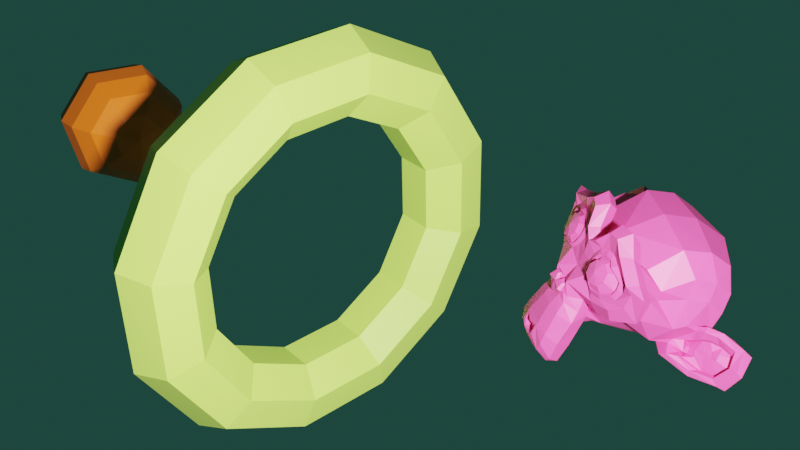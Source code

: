 # Source: complex.blend  (saved by Blender 3.5.10; exported with 4.5.12 LTS)
import bpy
from mathutils import Matrix  # noqa: F401  (used for matrix-valued properties, if any)

bpy.ops.wm.read_factory_settings(use_empty=True)
scene = bpy.context.scene
scene.name = 'Scene'

# ---- collections
col_collection = bpy.data.collections.new('Collection'); scene.collection.children.link(col_collection)

# ---- materials (node trees are filled in below, after node groups)
mat_material_002 = bpy.data.materials.new('Material.002')
mat_material_002.use_transparent_shadow = False
mat_material_001 = bpy.data.materials.new('Material.001')
mat_material_001.use_transparent_shadow = False
mat_material_003 = bpy.data.materials.new('Material.003')
mat_material_003.use_transparent_shadow = False

# ---- material node trees
mat_material_002.use_nodes = True; mat_material_002.node_tree.nodes.clear()
_N = mat_material_002.node_tree.nodes; _L = mat_material_002.node_tree.links
n0 = _N.new('ShaderNodeBsdfPrincipled'); n0.name = 'Principled BSDF'; n0.location = (10, 300)
n0.distribution = 'GGX'
n0.subsurface_method = 'RANDOM_WALK_SKIN'
n0.inputs[0].default_value = (0.8, 0.1453, 0.007748, 1.0)
n0.inputs[3].default_value = 1.45
n0.inputs[27].default_value = (0.0, 0.0, 0.0, 1.0)
n0.inputs[28].default_value = 1.0
n1 = _N.new('ShaderNodeOutputMaterial'); n1.name = 'Material Output'; n1.location = (300, 300)
_L.new(n0.outputs[0], n1.inputs[0])
n1.is_active_output = True
mat_material_001.use_nodes = True; mat_material_001.node_tree.nodes.clear()
_N = mat_material_001.node_tree.nodes; _L = mat_material_001.node_tree.links
n0 = _N.new('ShaderNodeBsdfPrincipled'); n0.name = 'Principled BSDF'; n0.location = (10, 300)
n0.distribution = 'GGX'
n0.subsurface_method = 'RANDOM_WALK_SKIN'
n0.inputs[0].default_value = (0.5413, 0.8, 0.1223, 1.0)
n0.inputs[3].default_value = 1.45
n0.inputs[27].default_value = (0.0, 0.0, 0.0, 1.0)
n0.inputs[28].default_value = 1.0
n1 = _N.new('ShaderNodeOutputMaterial'); n1.name = 'Material Output'; n1.location = (300, 300)
_L.new(n0.outputs[0], n1.inputs[0])
n1.is_active_output = True
mat_material_003.use_nodes = True; mat_material_003.node_tree.nodes.clear()
_N = mat_material_003.node_tree.nodes; _L = mat_material_003.node_tree.links
n0 = _N.new('ShaderNodeBsdfPrincipled'); n0.name = 'Principled BSDF'; n0.location = (10, 300)
n0.distribution = 'GGX'
n0.subsurface_method = 'RANDOM_WALK_SKIN'
n0.inputs[0].default_value = (0.8, 0.0684, 0.2939, 1.0)
n0.inputs[3].default_value = 1.45
n0.inputs[27].default_value = (0.0, 0.0, 0.0, 1.0)
n0.inputs[28].default_value = 1.0
n1 = _N.new('ShaderNodeOutputMaterial'); n1.name = 'Material Output'; n1.location = (300, 300)
_L.new(n0.outputs[0], n1.inputs[0])
n1.is_active_output = True

# ---- world
world_world = bpy.data.worlds.new('World'); scene.world = world_world
world_world.use_nodes = True; world_world.node_tree.nodes.clear()
_N = world_world.node_tree.nodes; _L = world_world.node_tree.links
n0 = _N.new('ShaderNodeOutputWorld'); n0.name = 'World Output'; n0.location = (300, 300)
n1 = _N.new('ShaderNodeBackground'); n1.name = 'Background'; n1.location = (10, 300)
n1.inputs[0].default_value = (0.01222, 0.05087, 0.04006, 1.0)
_L.new(n1.outputs[0], n0.inputs[0])
n0.is_active_output = True
world_world.color = (0.05088, 0.05088, 0.05088)
world_world.use_sun_shadow = False
world_world.sun_shadow_jitter_overblur = 0.0

# ---- cameras
cam_camera = bpy.data.cameras.new('Camera')
cam_camera.clip_end = 100.0
cam_camera.ortho_scale = 7.314

# ---- lights
light_light = bpy.data.lights.new('Light', 'POINT')
light_light.transmission_factor = 0.0
light_light.energy = 1000.0
light_light.shadow_soft_size = 0.1
light_light.shadow_maximum_resolution = 0.006
light_light.use_absolute_resolution = True

# ---- meshes
me_sphere_003 = bpy.data.meshes.new('Sphere.003')
me_sphere_003.from_pydata([(0.0, 0.07654, 0.1848), (0.0, 0.1414, 0.1414), (0.0, 0.1848, 0.07654), (0.0, 0.1848, -0.07654), (0.0, 0.1414, -0.1414), (0.0, 0.07654, -0.1848), (0.05984, 0.04772, 0.1848), (0.1106, 0.08817, 0.1414), (0.1445, 0.1152, 0.07654), (0.1564, 0.1247, 0.0), (0.1445, 0.1152, -0.07654), (0.1106, 0.08817, -0.1414), (0.05984, 0.04772, -0.1848), (0.0, 0.0, -0.2), (0.07462, -0.01703, 0.1848), (0.1379, -0.03147, 0.1414), (0.1801, -0.04112, 0.07654), (0.195, -0.0445, 0.0), (0.1801, -0.04112, -0.07654), (0.1379, -0.03147, -0.1414), (0.07462, -0.01703, -0.1848), (0.03321, -0.06896, 0.1848), (0.06136, -0.1274, 0.1414), (0.08017, -0.1665, 0.07654), (0.08678, -0.1802, 0.0), (0.08017, -0.1665, -0.07654), (0.06136, -0.1274, -0.1414), (0.03321, -0.06896, -0.1848), (0.0, 0.0, 0.2), (-0.03321, -0.06896, 0.1848), (-0.06136, -0.1274, 0.1414), (-0.08017, -0.1665, 0.07654), (-0.08678, -0.1802, 0.0), (-0.08017, -0.1665, -0.07654), (-0.06136, -0.1274, -0.1414), (-0.03321, -0.06896, -0.1848), (-0.07462, -0.01703, 0.1848), (-0.1379, -0.03147, 0.1414), (-0.1801, -0.04112, 0.07654), (-0.195, -0.0445, 0.0), (-0.1801, -0.04112, -0.07654), (-0.1379, -0.03147, -0.1414), (-0.07462, -0.01703, -0.1848), (-0.05984, 0.04772, 0.1848), (-0.1106, 0.08817, 0.1414), (-0.1445, 0.1152, 0.07654), (-0.1564, 0.1247, 0.0), (-0.1445, 0.1152, -0.07654), (-0.1106, 0.08817, -0.1414), (-0.05984, 0.04772, -0.1848), (3.725e-08, 0.2, 0.0)], [], [(13, 5, 12), (4, 3, 10, 11), (50, 2, 8, 9), (1, 0, 6, 7), (5, 4, 11, 12), (3, 50, 9, 10), (2, 1, 7, 8), (0, 28, 6), (7, 6, 14, 15), (12, 11, 19, 20), (10, 9, 17, 18), (8, 7, 15, 16), (6, 28, 14), (13, 12, 20), (11, 10, 18, 19), (9, 8, 16, 17), (20, 19, 26, 27), (18, 17, 24, 25), (16, 15, 22, 23), (14, 28, 21), (13, 20, 27), (19, 18, 25, 26), (17, 16, 23, 24), (15, 14, 21, 22), (21, 28, 29), (13, 27, 35), (26, 25, 33, 34), (24, 23, 31, 32), (22, 21, 29, 30), (27, 26, 34, 35), (25, 24, 32, 33), (23, 22, 30, 31), (34, 33, 40, 41), (32, 31, 38, 39), (30, 29, 36, 37), (35, 34, 41, 42), (33, 32, 39, 40), (31, 30, 37, 38), (29, 28, 36), (13, 35, 42), (42, 41, 48, 49), (40, 39, 46, 47), (38, 37, 44, 45), (36, 28, 43), (13, 42, 49), (41, 40, 47, 48), (39, 38, 45, 46), (37, 36, 43, 44), (47, 46, 50, 3), (45, 44, 1, 2), (43, 28, 0), (13, 49, 5), (48, 47, 3, 4), (46, 45, 2, 50), (44, 43, 0, 1), (49, 48, 4, 5)])
_uv = me_sphere_003.uv_layers.new(name='UVMap')
_uv.uv.foreach_set('vector', [0.6429, 0.0, 0.7143, 0.125, 0.5714, 0.125, 0.7143, 0.25, 0.7143, 0.375, 0.5714, 0.375, 0.5714, 0.25, 0.7143, 0.5, 0.7143, 0.625, 0.5714, 0.625, 0.5714, 0.5, 0.7143, 0.75, 0.7143, 0.875, 0.5714, 0.875, 0.5714, 0.75, 0.7143, 0.125, 0.7143, 0.25, 0.5714, 0.25, 0.5714, 0.125, 0.7143, 0.375, 0.7143, 0.5, 0.5714, 0.5, 0.5714, 0.375, 0.7143, 0.625, 0.7143, 0.75, 0.5714, 0.75, 0.5714, 0.625, 0.7143, 0.875, 0.6429, 1.0, 0.5714, 0.875, 0.5714, 0.75, 0.5714, 0.875, 0.4286, 0.875, 0.4286, 0.75, 0.5714, 0.125, 0.5714, 0.25, 0.4286, 0.25, 0.4286, 0.125, 0.5714, 0.375, 0.5714, 0.5, 0.4286, 0.5, 0.4286, 0.375, 0.5714, 0.625, 0.5714, 0.75, 0.4286, 0.75, 0.4286, 0.625, 0.5714, 0.875, 0.5, 1.0, 0.4286, 0.875, 0.5, 0.0, 0.5714, 0.125, 0.4286, 0.125, 0.5714, 0.25, 0.5714, 0.375, 0.4286, 0.375, 0.4286, 0.25, 0.5714, 0.5, 0.5714, 0.625, 0.4286, 0.625, 0.4286, 0.5, 0.4286, 0.125, 0.4286, 0.25, 0.2857, 0.25, 0.2857, 0.125, 0.4286, 0.375, 0.4286, 0.5, 0.2857, 0.5, 0.2857, 0.375, 0.4286, 0.625, 0.4286, 0.75, 0.2857, 0.75, 0.2857, 0.625, 0.4286, 0.875, 0.3571, 1.0, 0.2857, 0.875, 0.3571, 0.0, 0.4286, 0.125, 0.2857, 0.125, 0.4286, 0.25, 0.4286, 0.375, 0.2857, 0.375, 0.2857, 0.25, 0.4286, 0.5, 0.4286, 0.625, 0.2857, 0.625, 0.2857, 0.5, 0.4286, 0.75, 0.4286, 0.875, 0.2857, 0.875, 0.2857, 0.75, 0.2857, 0.875, 0.2143, 1.0, 0.1429, 0.875, 0.2143, 0.0, 0.2857, 0.125, 0.1429, 0.125, 0.2857, 0.25, 0.2857, 0.375, 0.1429, 0.375, 0.1429, 0.25, 0.2857, 0.5, 0.2857, 0.625, 0.1429, 0.625, 0.1429, 0.5, 0.2857, 0.75, 0.2857, 0.875, 0.1429, 0.875, 0.1429, 0.75, 0.2857, 0.125, 0.2857, 0.25, 0.1429, 0.25, 0.1429, 0.125, 0.2857, 0.375, 0.2857, 0.5, 0.1429, 0.5, 0.1429, 0.375, 0.2857, 0.625, 0.2857, 0.75, 0.1429, 0.75, 0.1429, 0.625, 0.1429, 0.25, 0.1429, 0.375, 2.98e-08, 0.375, 0.0, 0.25, 0.1429, 0.5, 0.1429, 0.625, 2.98e-08, 0.625, 0.0, 0.5, 0.1429, 0.75, 0.1429, 0.875, 0.0, 0.875, 0.0, 0.75, 0.1429, 0.125, 0.1429, 0.25, 0.0, 0.25, 0.0, 0.125, 0.1429, 0.375, 0.1429, 0.5, 0.0, 0.5, 2.98e-08, 0.375, 0.1429, 0.625, 0.1429, 0.75, 0.0, 0.75, 2.98e-08, 0.625, 0.1429, 0.875, 0.07143, 1.0, 0.0, 0.875, 0.07143, 0.0, 0.1429, 0.125, 0.0, 0.125, 1.0, 0.125, 1.0, 0.25, 0.8571, 0.25, 0.8571, 0.125, 1.0, 0.375, 1.0, 0.5, 0.8571, 0.5, 0.8571, 0.375, 1.0, 0.625, 1.0, 0.75, 0.8571, 0.75, 0.8571, 0.625, 1.0, 0.875, 0.9286, 1.0, 0.8571, 0.875, 0.9286, 0.0, 1.0, 0.125, 0.8571, 0.125, 1.0, 0.25, 1.0, 0.375, 0.8571, 0.375, 0.8571, 0.25, 1.0, 0.5, 1.0, 0.625, 0.8571, 0.625, 0.8571, 0.5, 1.0, 0.75, 1.0, 0.875, 0.8571, 0.875, 0.8571, 0.75, 0.8571, 0.375, 0.8571, 0.5, 0.7143, 0.5, 0.7143, 0.375, 0.8571, 0.625, 0.8571, 0.75, 0.7143, 0.75, 0.7143, 0.625, 0.8571, 0.875, 0.7857, 1.0, 0.7143, 0.875, 0.7857, 0.0, 0.8571, 0.125, 0.7143, 0.125, 0.8571, 0.25, 0.8571, 0.375, 0.7143, 0.375, 0.7143, 0.25, 0.8571, 0.5, 0.8571, 0.625, 0.7143, 0.625, 0.7143, 0.5, 0.8571, 0.75, 0.8571, 0.875, 0.7143, 0.875, 0.7143, 0.75, 0.8571, 0.125, 0.8571, 0.25, 0.7143, 0.25, 0.7143, 0.125])
me_sphere_003.materials.append(mat_material_002)
me_sphere_003.update()
me_torus = bpy.data.meshes.new('Torus')
me_torus.from_pydata([(1.25, 0.0, 0.0), (1.156, 0.0, 0.1955), (0.9444, 0.0, 0.2437), (0.7748, 0.0, 0.1085), (0.7748, 0.0, -0.1085), (0.9444, 0.0, -0.2437), (1.156, 0.0, -0.1955), (1.083, 0.625, 0.0), (1.001, 0.5779, 0.1955), (0.8178, 0.4722, 0.2437), (0.671, 0.3874, 0.1085), (0.671, 0.3874, -0.1085), (0.8178, 0.4722, -0.2437), (1.001, 0.5779, -0.1955), (0.625, 1.083, 0.0), (0.5779, 1.001, 0.1955), (0.4722, 0.8178, 0.2437), (0.3874, 0.671, 0.1085), (0.3874, 0.671, -0.1085), (0.4722, 0.8178, -0.2437), (0.5779, 1.001, -0.1955), (9.437e-08, 1.25, 0.0), (8.727e-08, 1.156, 0.1955), (7.13e-08, 0.9444, 0.2437), (5.849e-08, 0.7748, 0.1085), (5.849e-08, 0.7748, -0.1085), (7.13e-08, 0.9444, -0.2437), (8.727e-08, 1.156, -0.1955), (-0.625, 1.083, 0.0), (-0.5779, 1.001, 0.1955), (-0.4722, 0.8178, 0.2437), (-0.3874, 0.671, 0.1085), (-0.3874, 0.671, -0.1085), (-0.4722, 0.8178, -0.2437), (-0.5779, 1.001, -0.1955), (-1.083, 0.625, 0.0), (-1.001, 0.5779, 0.1955), (-0.8178, 0.4722, 0.2437), (-0.671, 0.3874, 0.1085), (-0.671, 0.3874, -0.1085), (-0.8178, 0.4722, -0.2437), (-1.001, 0.5779, -0.1955), (-1.25, 1.093e-07, 0.0), (-1.156, 1.01e-07, 0.1955), (-0.9444, 8.256e-08, 0.2437), (-0.7748, 6.773e-08, 0.1085), (-0.7748, 6.773e-08, -0.1085), (-0.9444, 8.256e-08, -0.2437), (-1.156, 1.01e-07, -0.1955), (-1.083, -0.625, 0.0), (-1.001, -0.5779, 0.1955), (-0.8178, -0.4722, 0.2437), (-0.671, -0.3874, 0.1085), (-0.671, -0.3874, -0.1085), (-0.8178, -0.4722, -0.2437), (-1.001, -0.5779, -0.1955), (-0.625, -1.083, 0.0), (-0.5779, -1.001, 0.1955), (-0.4722, -0.8178, 0.2437), (-0.3874, -0.671, 0.1085), (-0.3874, -0.671, -0.1085), (-0.4722, -0.8178, -0.2437), (-0.5779, -1.001, -0.1955), (9.437e-08, -1.25, 0.0), (8.727e-08, -1.156, 0.1955), (7.13e-08, -0.9444, 0.2437), (5.849e-08, -0.7748, 0.1085), (5.849e-08, -0.7748, -0.1085), (7.13e-08, -0.9444, -0.2437), (8.727e-08, -1.156, -0.1955), (0.625, -1.083, 0.0), (0.5779, -1.001, 0.1955), (0.4722, -0.8178, 0.2437), (0.3874, -0.671, 0.1085), (0.3874, -0.671, -0.1085), (0.4722, -0.8178, -0.2437), (0.5779, -1.001, -0.1955), (1.083, -0.625, 0.0), (1.001, -0.5779, 0.1955), (0.8178, -0.4722, 0.2437), (0.671, -0.3874, 0.1085), (0.671, -0.3874, -0.1085), (0.8178, -0.4722, -0.2437), (1.001, -0.5779, -0.1955)], [], [(0, 7, 8, 1), (1, 8, 9, 2), (2, 9, 10, 3), (3, 10, 11, 4), (4, 11, 12, 5), (5, 12, 13, 6), (6, 13, 7, 0), (7, 14, 15, 8), (8, 15, 16, 9), (9, 16, 17, 10), (10, 17, 18, 11), (11, 18, 19, 12), (12, 19, 20, 13), (13, 20, 14, 7), (14, 21, 22, 15), (15, 22, 23, 16), (16, 23, 24, 17), (17, 24, 25, 18), (18, 25, 26, 19), (19, 26, 27, 20), (20, 27, 21, 14), (21, 28, 29, 22), (22, 29, 30, 23), (23, 30, 31, 24), (24, 31, 32, 25), (25, 32, 33, 26), (26, 33, 34, 27), (27, 34, 28, 21), (28, 35, 36, 29), (29, 36, 37, 30), (30, 37, 38, 31), (31, 38, 39, 32), (32, 39, 40, 33), (33, 40, 41, 34), (34, 41, 35, 28), (35, 42, 43, 36), (36, 43, 44, 37), (37, 44, 45, 38), (38, 45, 46, 39), (39, 46, 47, 40), (40, 47, 48, 41), (41, 48, 42, 35), (42, 49, 50, 43), (43, 50, 51, 44), (44, 51, 52, 45), (45, 52, 53, 46), (46, 53, 54, 47), (47, 54, 55, 48), (48, 55, 49, 42), (49, 56, 57, 50), (50, 57, 58, 51), (51, 58, 59, 52), (52, 59, 60, 53), (53, 60, 61, 54), (54, 61, 62, 55), (55, 62, 56, 49), (56, 63, 64, 57), (57, 64, 65, 58), (58, 65, 66, 59), (59, 66, 67, 60), (60, 67, 68, 61), (61, 68, 69, 62), (62, 69, 63, 56), (63, 70, 71, 64), (64, 71, 72, 65), (65, 72, 73, 66), (66, 73, 74, 67), (67, 74, 75, 68), (68, 75, 76, 69), (69, 76, 70, 63), (70, 77, 78, 71), (71, 78, 79, 72), (72, 79, 80, 73), (73, 80, 81, 74), (74, 81, 82, 75), (75, 82, 83, 76), (76, 83, 77, 70), (77, 0, 1, 78), (78, 1, 2, 79), (79, 2, 3, 80), (80, 3, 4, 81), (81, 4, 5, 82), (82, 5, 6, 83), (83, 6, 0, 77)])
_uv = me_torus.uv_layers.new(name='UVMap')
_uv.uv.foreach_set('vector', [0.5, 0.5714, 0.5833, 0.5714, 0.5833, 0.7143, 0.5, 0.7143, 0.5, 0.7143, 0.5833, 0.7143, 0.5833, 0.8571, 0.5, 0.8571, 0.5, 0.8571, 0.5833, 0.8571, 0.5833, 1.0, 0.5, 1.0, 0.5, -2.22e-16, 0.5833, -2.22e-16, 0.5833, 0.1429, 0.5, 0.1429, 0.5, 0.1429, 0.5833, 0.1429, 0.5833, 0.2857, 0.5, 0.2857, 0.5, 0.2857, 0.5833, 0.2857, 0.5833, 0.4286, 0.5, 0.4286, 0.5, 0.4286, 0.5833, 0.4286, 0.5833, 0.5714, 0.5, 0.5714, 0.5833, 0.5714, 0.6667, 0.5714, 0.6667, 0.7143, 0.5833, 0.7143, 0.5833, 0.7143, 0.6667, 0.7143, 0.6667, 0.8571, 0.5833, 0.8571, 0.5833, 0.8571, 0.6667, 0.8571, 0.6667, 1.0, 0.5833, 1.0, 0.5833, -2.22e-16, 0.6667, -2.22e-16, 0.6667, 0.1429, 0.5833, 0.1429, 0.5833, 0.1429, 0.6667, 0.1429, 0.6667, 0.2857, 0.5833, 0.2857, 0.5833, 0.2857, 0.6667, 0.2857, 0.6667, 0.4286, 0.5833, 0.4286, 0.5833, 0.4286, 0.6667, 0.4286, 0.6667, 0.5714, 0.5833, 0.5714, 0.6667, 0.5714, 0.75, 0.5714, 0.75, 0.7143, 0.6667, 0.7143, 0.6667, 0.7143, 0.75, 0.7143, 0.75, 0.8571, 0.6667, 0.8571, 0.6667, 0.8571, 0.75, 0.8571, 0.75, 1.0, 0.6667, 1.0, 0.6667, -2.22e-16, 0.75, -2.22e-16, 0.75, 0.1429, 0.6667, 0.1429, 0.6667, 0.1429, 0.75, 0.1429, 0.75, 0.2857, 0.6667, 0.2857, 0.6667, 0.2857, 0.75, 0.2857, 0.75, 0.4286, 0.6667, 0.4286, 0.6667, 0.4286, 0.75, 0.4286, 0.75, 0.5714, 0.6667, 0.5714, 0.75, 0.5714, 0.8333, 0.5714, 0.8333, 0.7143, 0.75, 0.7143, 0.75, 0.7143, 0.8333, 0.7143, 0.8333, 0.8571, 0.75, 0.8571, 0.75, 0.8571, 0.8333, 0.8571, 0.8333, 1.0, 0.75, 1.0, 0.75, -2.22e-16, 0.8333, -2.22e-16, 0.8333, 0.1429, 0.75, 0.1429, 0.75, 0.1429, 0.8333, 0.1429, 0.8333, 0.2857, 0.75, 0.2857, 0.75, 0.2857, 0.8333, 0.2857, 0.8333, 0.4286, 0.75, 0.4286, 0.75, 0.4286, 0.8333, 0.4286, 0.8333, 0.5714, 0.75, 0.5714, 0.8333, 0.5714, 0.9167, 0.5714, 0.9167, 0.7143, 0.8333, 0.7143, 0.8333, 0.7143, 0.9167, 0.7143, 0.9167, 0.8571, 0.8333, 0.8571, 0.8333, 0.8571, 0.9167, 0.8571, 0.9167, 1.0, 0.8333, 1.0, 0.8333, -2.22e-16, 0.9167, -2.22e-16, 0.9167, 0.1429, 0.8333, 0.1429, 0.8333, 0.1429, 0.9167, 0.1429, 0.9167, 0.2857, 0.8333, 0.2857, 0.8333, 0.2857, 0.9167, 0.2857, 0.9167, 0.4286, 0.8333, 0.4286, 0.8333, 0.4286, 0.9167, 0.4286, 0.9167, 0.5714, 0.8333, 0.5714, 0.9167, 0.5714, 1.0, 0.5714, 1.0, 0.7143, 0.9167, 0.7143, 0.9167, 0.7143, 1.0, 0.7143, 1.0, 0.8571, 0.9167, 0.8571, 0.9167, 0.8571, 1.0, 0.8571, 1.0, 1.0, 0.9167, 1.0, 0.9167, -2.22e-16, 1.0, -2.22e-16, 1.0, 0.1429, 0.9167, 0.1429, 0.9167, 0.1429, 1.0, 0.1429, 1.0, 0.2857, 0.9167, 0.2857, 0.9167, 0.2857, 1.0, 0.2857, 1.0, 0.4286, 0.9167, 0.4286, 0.9167, 0.4286, 1.0, 0.4286, 1.0, 0.5714, 0.9167, 0.5714, 2.22e-16, 0.5714, 0.08333, 0.5714, 0.08333, 0.7143, 2.22e-16, 0.7143, 2.22e-16, 0.7143, 0.08333, 0.7143, 0.08333, 0.8571, 2.22e-16, 0.8571, 2.22e-16, 0.8571, 0.08333, 0.8571, 0.08333, 1.0, 2.22e-16, 1.0, 2.22e-16, -2.22e-16, 0.08333, -2.22e-16, 0.08333, 0.1429, 2.22e-16, 0.1429, 2.22e-16, 0.1429, 0.08333, 0.1429, 0.08333, 0.2857, 2.22e-16, 0.2857, 2.22e-16, 0.2857, 0.08333, 0.2857, 0.08333, 0.4286, 2.22e-16, 0.4286, 2.22e-16, 0.4286, 0.08333, 0.4286, 0.08333, 0.5714, 2.22e-16, 0.5714, 0.08333, 0.5714, 0.1667, 0.5714, 0.1667, 0.7143, 0.08333, 0.7143, 0.08333, 0.7143, 0.1667, 0.7143, 0.1667, 0.8571, 0.08333, 0.8571, 0.08333, 0.8571, 0.1667, 0.8571, 0.1667, 1.0, 0.08333, 1.0, 0.08333, -2.22e-16, 0.1667, -2.22e-16, 0.1667, 0.1429, 0.08333, 0.1429, 0.08333, 0.1429, 0.1667, 0.1429, 0.1667, 0.2857, 0.08333, 0.2857, 0.08333, 0.2857, 0.1667, 0.2857, 0.1667, 0.4286, 0.08333, 0.4286, 0.08333, 0.4286, 0.1667, 0.4286, 0.1667, 0.5714, 0.08333, 0.5714, 0.1667, 0.5714, 0.25, 0.5714, 0.25, 0.7143, 0.1667, 0.7143, 0.1667, 0.7143, 0.25, 0.7143, 0.25, 0.8571, 0.1667, 0.8571, 0.1667, 0.8571, 0.25, 0.8571, 0.25, 1.0, 0.1667, 1.0, 0.1667, -2.22e-16, 0.25, -2.22e-16, 0.25, 0.1429, 0.1667, 0.1429, 0.1667, 0.1429, 0.25, 0.1429, 0.25, 0.2857, 0.1667, 0.2857, 0.1667, 0.2857, 0.25, 0.2857, 0.25, 0.4286, 0.1667, 0.4286, 0.1667, 0.4286, 0.25, 0.4286, 0.25, 0.5714, 0.1667, 0.5714, 0.25, 0.5714, 0.3333, 0.5714, 0.3333, 0.7143, 0.25, 0.7143, 0.25, 0.7143, 0.3333, 0.7143, 0.3333, 0.8571, 0.25, 0.8571, 0.25, 0.8571, 0.3333, 0.8571, 0.3333, 1.0, 0.25, 1.0, 0.25, -2.22e-16, 0.3333, -2.22e-16, 0.3333, 0.1429, 0.25, 0.1429, 0.25, 0.1429, 0.3333, 0.1429, 0.3333, 0.2857, 0.25, 0.2857, 0.25, 0.2857, 0.3333, 0.2857, 0.3333, 0.4286, 0.25, 0.4286, 0.25, 0.4286, 0.3333, 0.4286, 0.3333, 0.5714, 0.25, 0.5714, 0.3333, 0.5714, 0.4167, 0.5714, 0.4167, 0.7143, 0.3333, 0.7143, 0.3333, 0.7143, 0.4167, 0.7143, 0.4167, 0.8571, 0.3333, 0.8571, 0.3333, 0.8571, 0.4167, 0.8571, 0.4167, 1.0, 0.3333, 1.0, 0.3333, -2.22e-16, 0.4167, -2.22e-16, 0.4167, 0.1429, 0.3333, 0.1429, 0.3333, 0.1429, 0.4167, 0.1429, 0.4167, 0.2857, 0.3333, 0.2857, 0.3333, 0.2857, 0.4167, 0.2857, 0.4167, 0.4286, 0.3333, 0.4286, 0.3333, 0.4286, 0.4167, 0.4286, 0.4167, 0.5714, 0.3333, 0.5714, 0.4167, 0.5714, 0.5, 0.5714, 0.5, 0.7143, 0.4167, 0.7143, 0.4167, 0.7143, 0.5, 0.7143, 0.5, 0.8571, 0.4167, 0.8571, 0.4167, 0.8571, 0.5, 0.8571, 0.5, 1.0, 0.4167, 1.0, 0.4167, -2.22e-16, 0.5, -2.22e-16, 0.5, 0.1429, 0.4167, 0.1429, 0.4167, 0.1429, 0.5, 0.1429, 0.5, 0.2857, 0.4167, 0.2857, 0.4167, 0.2857, 0.5, 0.2857, 0.5, 0.4286, 0.4167, 0.4286, 0.4167, 0.4286, 0.5, 0.4286, 0.5, 0.5714, 0.4167, 0.5714])
me_torus.materials.append(mat_material_001)
me_torus.update()
me_suzanne = bpy.data.meshes.new('Suzanne')
me_suzanne.from_pydata([(0.1816, -0.3177, 0.06809), (-0.1816, -0.3177, 0.06809), (0.2075, -0.2853, 0.03891), (-0.2075, -0.2853, 0.03891), (0.227, -0.2399, 0.0227), (-0.227, -0.2399, 0.0227), (0.1459, -0.2561, -0.009727), (-0.1459, -0.2561, -0.009727), (0.1459, -0.2983, 0.01297), (-0.1459, -0.2983, 0.01297), (0.1459, -0.3242, 0.05512), (-0.1459, -0.3242, 0.05512), (0.1135, -0.3307, 0.06809), (-0.1135, -0.3307, 0.06809), (0.0843, -0.308, 0.03891), (-0.0843, -0.308, 0.03891), (0.06484, -0.2691, 0.0227), (-0.06484, -0.2691, 0.0227), (0.03242, -0.2723, 0.1005), (-0.03242, -0.2723, 0.1005), (0.05836, -0.308, 0.1005), (-0.05836, -0.308, 0.1005), (0.1005, -0.3307, 0.1005), (-0.1005, -0.3307, 0.1005), (0.1135, -0.3307, 0.1362), (-0.1135, -0.3307, 0.1362), (0.0843, -0.308, 0.1621), (-0.0843, -0.308, 0.1621), (0.06484, -0.2691, 0.1816), (-0.06484, -0.2691, 0.1816), (0.1459, -0.2561, 0.214), (-0.1459, -0.2561, 0.214), (0.1459, -0.2983, 0.188), (-0.1459, -0.2983, 0.188), (0.1459, -0.3242, 0.1491), (-0.1459, -0.3242, 0.1491), (0.1816, -0.3177, 0.1362), (-0.1816, -0.3177, 0.1362), (0.2075, -0.2853, 0.1621), (-0.2075, -0.2853, 0.1621), (0.227, -0.2399, 0.1816), (-0.227, -0.2399, 0.1816), (0.2594, -0.2334, 0.1005), (-0.2594, -0.2334, 0.1005), (0.2334, -0.2788, 0.1005), (-0.2334, -0.2788, 0.1005), (0.1945, -0.3145, 0.1005), (-0.1945, -0.3145, 0.1005), (0.1978, -0.321, 0.1005), (-0.1978, -0.321, 0.1005), (0.1848, -0.3242, 0.1394), (-0.1848, -0.3242, 0.1394), (0.1459, -0.3339, 0.1556), (-0.1459, -0.3339, 0.1556), (0.1102, -0.3404, 0.1394), (-0.1102, -0.3404, 0.1394), (0.09402, -0.3404, 0.1005), (-0.09402, -0.3404, 0.1005), (0.1102, -0.3404, 0.06484), (-0.1102, -0.3404, 0.06484), (0.1459, -0.3437, 0.1005), (-0.1459, -0.3437, 0.1005), (0.1459, -0.3339, 0.04863), (-0.1459, -0.3339, 0.04863), (0.1848, -0.3242, 0.06484), (-0.1848, -0.3242, 0.06484), (0.0, -0.308, 0.1783), (0.0, -0.3404, 0.1459), (0.0, -0.3048, -0.2821), (0.0, -0.3242, -0.1329), (0.0, -0.3307, -0.07781), (0.0, -0.2983, -0.321), (0.0, -0.2496, 0.1686), (0.0, -0.2367, 0.2367), (0.0, 0.227, 0.3729), (0.0, 0.3534, 0.2334), (0.0, 0.3437, 0.02918), (0.0, 0.1459, -0.1589), (0.0843, -0.2334, -0.07781), (-0.0843, -0.2334, -0.07781), (0.1297, -0.2367, -0.1816), (-0.1297, -0.2367, -0.1816), (0.1459, -0.2367, -0.2886), (-0.1459, -0.2367, -0.2886), (0.1524, -0.2205, -0.3696), (-0.1524, -0.2205, -0.3696), (0.1362, -0.2172, -0.3923), (-0.1362, -0.2172, -0.3923), (0.07457, -0.2302, -0.402), (-0.07457, -0.2302, -0.402), (0.0, -0.2399, -0.4085), (0.1816, -0.2205, -0.05836), (-0.1816, -0.2205, -0.05836), (0.2626, -0.2237, -0.01621), (-0.2626, -0.2237, -0.01621), (0.3437, -0.1848, 0.0616), (-0.3437, -0.1848, 0.0616), (0.3566, -0.2464, 0.1783), (-0.3566, -0.2464, 0.1783), (0.295, -0.2594, 0.201), (-0.295, -0.2594, 0.201), (0.2043, -0.2853, 0.2496), (-0.2043, -0.2853, 0.2496), (0.1329, -0.3048, 0.3145), (-0.1329, -0.3048, 0.3145), (0.06484, -0.3145, 0.2983), (-0.06484, -0.3145, 0.2983), (0.02594, -0.3113, 0.2043), (-0.02594, -0.3113, 0.2043), (0.06809, -0.321, 0.1718), (-0.06809, -0.321, 0.1718), (0.05188, -0.3177, 0.1264), (-0.05188, -0.3177, 0.1264), (0.0843, -0.308, 0.03891), (-0.0843, -0.308, 0.03891), (0.1556, -0.2918, 0.006484), (-0.1556, -0.2918, 0.006484), (0.2043, -0.2788, 0.02594), (-0.2043, -0.2788, 0.02594), (0.2594, -0.2691, 0.07781), (-0.2594, -0.2691, 0.07781), (0.2659, -0.2691, 0.1232), (-0.2659, -0.2691, 0.1232), (0.2496, -0.2756, 0.1556), (-0.2496, -0.2756, 0.1556), (0.1783, -0.2983, 0.1816), (-0.1783, -0.2983, 0.1816), (0.1038, -0.3145, 0.1945), (-0.1038, -0.3145, 0.1945), (0.0, -0.3048, -0.3177), (0.04539, -0.3048, -0.2983), (-0.04539, -0.3048, -0.2983), (0.04863, -0.295, -0.3469), (-0.04863, -0.295, -0.3469), (0.02594, -0.2886, -0.3664), (-0.02594, -0.2886, -0.3664), (0.0, -0.2853, -0.3696), (0.0, -0.3113, -0.08105), (0.0, -0.308, -0.05836), (0.04215, -0.308, -0.0616), (-0.04215, -0.308, -0.0616), (0.05188, -0.3113, -0.09402), (-0.05188, -0.3113, -0.09402), (0.03566, -0.308, -0.12), (-0.03566, -0.308, -0.12), (0.1654, -0.2788, -0.01945), (-0.1654, -0.2788, -0.01945), (0.2561, -0.2594, 0.0227), (-0.2561, -0.2594, 0.0227), (0.3015, -0.2496, 0.0843), (-0.3015, -0.2496, 0.0843), (0.308, -0.2723, 0.1556), (-0.308, -0.2723, 0.1556), (0.2853, -0.3015, 0.1718), (-0.2853, -0.3015, 0.1718), (0.1816, -0.3307, 0.227), (-0.1816, -0.3307, 0.227), (0.1297, -0.3469, 0.2659), (-0.1297, -0.3469, 0.2659), (0.0843, -0.3534, 0.2561), (-0.0843, -0.3534, 0.2561), (0.04215, -0.3502, 0.1783), (-0.04215, -0.3502, 0.1783), (0.05188, -0.3372, -0.04215), (-0.05188, -0.3372, -0.04215), (0.08754, -0.295, -0.1848), (-0.08754, -0.295, -0.1848), (0.1038, -0.2853, -0.2918), (-0.1038, -0.2853, -0.2918), (0.1102, -0.2756, -0.3404), (-0.1102, -0.2756, -0.3404), (0.09727, -0.2626, -0.3793), (-0.09727, -0.2626, -0.3793), (0.06809, -0.2626, -0.3858), (-0.06809, -0.2626, -0.3858), (0.0, -0.2659, -0.3923), (0.0, -0.3015, 0.01945), (0.0, -0.3177, 0.08754), (0.1362, -0.308, 0.1978), (-0.1362, -0.308, 0.1978), (0.06809, -0.3113, 0.05836), (-0.06809, -0.3113, 0.05836), (0.05512, -0.3145, 0.08754), (-0.05512, -0.3145, 0.08754), (0.04863, -0.3048, -0.2853), (-0.04863, -0.3048, -0.2853), (0.03242, -0.3113, -0.1848), (-0.03242, -0.3113, -0.1848), (0.0, -0.3113, -0.1848), (0.0, -0.308, -0.1362), (0.03891, -0.3242, -0.1135), (-0.03891, -0.3242, -0.1135), (0.05512, -0.3307, -0.09402), (-0.05512, -0.3307, -0.09402), (0.04539, -0.3242, -0.05512), (-0.04539, -0.3242, -0.05512), (0.01621, -0.3242, -0.05188), (-0.01621, -0.3242, -0.05188), (0.0, -0.3437, -0.0843), (0.01945, -0.3372, -0.0616), (-0.01945, -0.3372, -0.0616), (0.03891, -0.3372, -0.06484), (-0.03891, -0.3372, -0.06484), (0.04539, -0.3437, -0.09402), (-0.04539, -0.3437, -0.09402), (0.03242, -0.3339, -0.1038), (-0.03242, -0.3339, -0.1038), (0.0, -0.3339, -0.12), (0.107, -0.2302, -0.1297), (-0.107, -0.2302, -0.1297), (0.06809, -0.295, -0.1005), (-0.06809, -0.295, -0.1005), (0.07457, -0.295, -0.1297), (-0.07457, -0.295, -0.1297), (0.09727, -0.2302, -0.1038), (-0.09727, -0.2302, -0.1038), (0.0, -0.2853, -0.3631), (0.01945, -0.2853, -0.3599), (-0.01945, -0.2853, -0.3599), (0.03891, -0.295, -0.3404), (-0.03891, -0.295, -0.3404), (0.03891, -0.3015, -0.308), (-0.03891, -0.3015, -0.308), (0.0, -0.2723, -0.3242), (0.03891, -0.2756, -0.3113), (-0.03891, -0.2756, -0.3113), (0.03891, -0.2659, -0.3372), (-0.03891, -0.2659, -0.3372), (0.01945, -0.2626, -0.3534), (-0.01945, -0.2626, -0.3534), (0.0, -0.2626, -0.3566), (0.07133, -0.3242, 0.09078), (-0.07133, -0.3242, 0.09078), (0.07781, -0.321, 0.06484), (-0.07781, -0.321, 0.06484), (0.1394, -0.3145, 0.1783), (-0.1394, -0.3145, 0.1783), (0.1135, -0.321, 0.1751), (-0.1135, -0.321, 0.1751), (0.1751, -0.321, 0.1654), (-0.1751, -0.321, 0.1654), (0.2334, -0.2886, 0.1459), (-0.2334, -0.2886, 0.1459), (0.2432, -0.2853, 0.12), (-0.2432, -0.2853, 0.12), (0.2399, -0.2821, 0.08105), (-0.2399, -0.2821, 0.08105), (0.1978, -0.2983, 0.04215), (-0.1978, -0.2983, 0.04215), (0.1556, -0.308, 0.02594), (-0.1556, -0.308, 0.02594), (0.09402, -0.3242, 0.04539), (-0.09402, -0.3242, 0.04539), (0.07457, -0.3242, 0.1232), (-0.07457, -0.3242, 0.1232), (0.08754, -0.3242, 0.1556), (-0.08754, -0.3242, 0.1556), (0.09727, -0.3145, 0.1491), (-0.09727, -0.3145, 0.1491), (0.08105, -0.3145, 0.1232), (-0.08105, -0.3145, 0.1232), (0.1005, -0.3145, 0.05188), (-0.1005, -0.3145, 0.05188), (0.1556, -0.3015, 0.03566), (-0.1556, -0.3015, 0.03566), (0.1913, -0.2918, 0.04863), (-0.1913, -0.2918, 0.04863), (0.227, -0.2788, 0.08754), (-0.227, -0.2788, 0.08754), (0.2302, -0.2788, 0.1167), (-0.2302, -0.2788, 0.1167), (0.2205, -0.2821, 0.1394), (-0.2205, -0.2821, 0.1394), (0.1718, -0.3113, 0.1621), (-0.1718, -0.3113, 0.1621), (0.1167, -0.3177, 0.1654), (-0.1167, -0.3177, 0.1654), (0.1394, -0.3113, 0.1686), (-0.1394, -0.3113, 0.1686), (0.0843, -0.3113, 0.07133), (-0.0843, -0.3113, 0.07133), (0.08105, -0.3113, 0.09402), (-0.08105, -0.3113, 0.09402), (0.04539, -0.2529, 0.1913), (-0.04539, -0.2529, 0.1913), (0.08105, -0.2561, 0.2756), (-0.08105, -0.2561, 0.2756), (0.1394, -0.2464, 0.2853), (-0.1394, -0.2464, 0.2853), (0.201, -0.2302, 0.2302), (-0.201, -0.2302, 0.2302), (0.2821, -0.2043, 0.188), (-0.2821, -0.2043, 0.188), (0.3307, -0.1913, 0.1686), (-0.3307, -0.1913, 0.1686), (0.321, -0.1556, 0.06809), (-0.321, -0.1556, 0.06809), (0.2496, -0.1718, 0.0), (-0.2496, -0.1718, 0.0), (0.1816, -0.1945, -0.03891), (-0.1816, -0.1945, -0.03891), (0.0, -0.12, 0.3729), (0.0, 0.03242, 0.4085), (0.0, 0.2788, -0.08105), (0.0, -0.07781, -0.1913), (0.0, -0.1913, -0.4053), (0.0, -0.1427, -0.3339), (0.0, -0.1329, -0.2367), (0.0, -0.1167, -0.201), (0.3534, -0.0227, 0.09727), (-0.3534, -0.0227, 0.09727), (0.3566, 0.01945, 0.1329), (-0.3566, 0.01945, 0.1329), (0.321, 0.1816, 0.1102), (-0.321, 0.1816, 0.1102), (0.1913, 0.2918, 0.1816), (-0.1913, 0.2918, 0.1816), (0.3048, -0.02918, -0.01945), (-0.3048, -0.02918, -0.01945), (0.2464, 0.06809, -0.05188), (-0.2464, 0.06809, -0.05188), (0.2659, 0.1783, -0.003242), (-0.2659, 0.1783, -0.003242), (0.1394, 0.2756, 0.0227), (-0.1394, 0.2756, 0.0227), (0.09727, -0.1686, -0.1459), (-0.09727, -0.1686, -0.1459), (0.07457, -0.107, -0.1718), (-0.07457, -0.107, -0.1718), (0.12, -0.1589, -0.295), (-0.12, -0.1589, -0.295), (0.1038, -0.1621, -0.2075), (-0.1038, -0.1621, -0.2075), (0.1362, -0.1654, -0.3793), (-0.1362, -0.1654, -0.3793), (0.05836, -0.1524, -0.3145), (-0.05836, -0.1524, -0.3145), (0.05188, -0.1491, -0.2237), (-0.05188, -0.1491, -0.2237), (0.06809, -0.1816, -0.3923), (-0.06809, -0.1816, -0.3923), (0.09078, -0.1783, -0.1167), (-0.09078, -0.1783, -0.1167), (0.08754, -0.1945, -0.09402), (-0.08754, -0.1945, -0.09402), (0.0843, -0.2075, -0.07133), (-0.0843, -0.2075, -0.07133), (0.08754, -0.06809, -0.1621), (-0.08754, -0.06809, -0.1621), (0.1232, 0.1102, -0.1297), (-0.1232, 0.1102, -0.1297), (0.1427, 0.2237, -0.0616), (-0.1427, 0.2237, -0.0616), (0.188, 0.1589, 0.3599), (-0.188, 0.1589, 0.3599), (0.188, 0.02918, 0.3858), (-0.188, 0.02918, 0.3858), (0.188, -0.09727, 0.3534), (-0.188, -0.09727, 0.3534), (0.1913, -0.1783, 0.2172), (-0.1913, -0.1783, 0.2172), (0.3015, -0.1394, 0.1686), (-0.3015, -0.1394, 0.1686), (0.2626, -0.1167, 0.188), (-0.2626, -0.1167, 0.188), (0.2659, -0.0227, 0.2918), (-0.2659, -0.0227, 0.2918), (0.3307, -0.05188, 0.2334), (-0.3307, -0.05188, 0.2334), (0.3307, 0.04863, 0.2561), (-0.3307, 0.04863, 0.2561), (0.2659, 0.08105, 0.3113), (-0.2659, 0.08105, 0.3113), (0.2659, 0.1848, 0.2821), (-0.2659, 0.1848, 0.2821), (0.3307, 0.1491, 0.2237), (-0.3307, 0.1491, 0.2237), (0.2561, 0.2432, 0.1362), (-0.2561, 0.2432, 0.1362), (0.201, 0.227, 0.009727), (-0.201, 0.227, 0.009727), (0.3404, 0.0843, 0.1362), (-0.3404, 0.0843, 0.1362), (0.1686, -0.0616, -0.07133), (-0.1686, -0.0616, -0.07133), (0.1783, 0.08754, -0.08105), (-0.1783, 0.08754, -0.08105), (0.3696, 0.09727, 0.1686), (-0.3696, 0.09727, 0.1686), (0.321, 0.05188, -0.05836), (-0.321, 0.05188, -0.05836), (0.4312, 0.1362, -0.04215), (-0.4312, 0.1362, -0.04215), (0.5317, 0.1783, 0.0227), (-0.5317, 0.1783, 0.0227), (0.5609, 0.1751, 0.1329), (-0.5609, 0.1751, 0.1329), (0.5123, 0.1751, 0.2107), (-0.5123, 0.1751, 0.2107), (0.4247, 0.1297, 0.1978), (-0.4247, 0.1297, 0.1978), (0.4215, 0.12, 0.1718), (-0.4215, 0.12, 0.1718), (0.4928, 0.1621, 0.1816), (-0.4928, 0.1621, 0.1816), (0.5252, 0.1686, 0.12), (-0.5252, 0.1686, 0.12), (0.5025, 0.1686, 0.03242), (-0.5025, 0.1686, 0.03242), (0.428, 0.1264, -0.01621), (-0.428, 0.1264, -0.01621), (0.3437, 0.05512, -0.02918), (-0.3437, 0.05512, -0.02918), (0.3826, 0.09078, 0.1491), (-0.3826, 0.09078, 0.1491), (0.3923, 0.12, 0.1264), (-0.3923, 0.12, 0.1264), (0.3664, 0.08754, -0.009727), (-0.3664, 0.08754, -0.009727), (0.4312, 0.1524, 0.0), (-0.4312, 0.1524, 0.0), (0.4928, 0.1848, 0.03891), (-0.4928, 0.1848, 0.03891), (0.5123, 0.1848, 0.1038), (-0.5123, 0.1848, 0.1038), (0.4863, 0.1816, 0.1491), (-0.4863, 0.1816, 0.1491), (0.4247, 0.1491, 0.1427), (-0.4247, 0.1491, 0.1427), (0.3502, 0.08754, 0.12), (-0.3502, 0.08754, 0.12), (0.3469, 0.1135, 0.07133), (-0.3469, 0.1135, 0.07133), (0.3145, 0.1135, 0.03891), (-0.3145, 0.1135, 0.03891), (0.3404, 0.1135, 0.03566), (-0.3404, 0.1135, 0.03566), (0.3502, 0.1135, 0.006484), (-0.3502, 0.1135, 0.006484), (0.3372, 0.1135, -0.006484), (-0.3372, 0.1135, -0.006484), (0.3015, 0.02918, 0.0), (-0.3015, 0.02918, 0.0), (0.2983, 0.07133, -0.009727), (-0.2983, 0.07133, -0.009727), (0.2983, 0.07781, 0.01621), (-0.2983, 0.07781, 0.01621), (0.3307, 0.08754, 0.0843), (-0.3307, 0.08754, 0.0843), (0.3696, 0.1102, 0.1005), (-0.3696, 0.1102, 0.1005), (0.3696, 0.1329, 0.09727), (-0.3696, 0.1329, 0.09727), (0.3372, 0.1329, -0.006484), (-0.3372, 0.1329, -0.006484), (0.3534, 0.1329, 0.006484), (-0.3534, 0.1329, 0.006484), (0.3437, 0.1329, 0.03242), (-0.3437, 0.1329, 0.03242), (0.3177, 0.1329, 0.03891), (-0.3177, 0.1329, 0.03891), (0.3502, 0.1329, 0.07133), (-0.3502, 0.1329, 0.07133), (0.4312, 0.1718, 0.1362), (-0.4312, 0.1718, 0.1362), (0.4928, 0.201, 0.1427), (-0.4928, 0.201, 0.1427), (0.522, 0.2043, 0.1005), (-0.522, 0.2043, 0.1005), (0.5025, 0.201, 0.03566), (-0.5025, 0.201, 0.03566), (0.4345, 0.1751, 0.0), (-0.4345, 0.1751, 0.0), (0.3664, 0.1102, -0.006484), (-0.3664, 0.1102, -0.006484), (0.3955, 0.1427, 0.12), (-0.3955, 0.1427, 0.12), (0.3696, 0.1362, 0.04539), (-0.3696, 0.1362, 0.04539), (0.3891, 0.1394, 0.02594), (-0.3891, 0.1394, 0.02594), (0.415, 0.1524, 0.05188), (-0.415, 0.1524, 0.05188), (0.3988, 0.1459, 0.07133), (-0.3988, 0.1459, 0.07133), (0.4215, 0.1556, 0.09727), (-0.4215, 0.1556, 0.09727), (0.4377, 0.1589, 0.07781), (-0.4377, 0.1589, 0.07781), (0.4604, 0.1621, 0.08754), (-0.4604, 0.1621, 0.08754), (0.4507, 0.1621, 0.1135), (-0.4507, 0.1621, 0.1135), (0.4247, 0.201, 0.1816), (-0.4247, 0.201, 0.1816), (0.5188, 0.227, 0.1945), (-0.5188, 0.227, 0.1945), (0.5674, 0.2075, 0.1232), (-0.5674, 0.2075, 0.1232), (0.5447, 0.2205, 0.0227), (-0.5447, 0.2205, 0.0227), (0.4312, 0.2043, -0.03566), (-0.4312, 0.2043, -0.03566), (0.3275, 0.1362, -0.05188), (-0.3275, 0.1362, -0.05188), (0.3566, 0.1589, 0.1589), (-0.3566, 0.1589, 0.1589)], [], [(46, 0, 2, 44), (3, 1, 47, 45), (44, 2, 4, 42), (5, 3, 45, 43), (2, 8, 6, 4), (7, 9, 3, 5), (0, 10, 8, 2), (9, 11, 1, 3), (10, 12, 14, 8), (15, 13, 11, 9), (8, 14, 16, 6), (17, 15, 9, 7), (14, 20, 18, 16), (19, 21, 15, 17), (12, 22, 20, 14), (21, 23, 13, 15), (22, 24, 26, 20), (27, 25, 23, 21), (20, 26, 28, 18), (29, 27, 21, 19), (26, 32, 30, 28), (31, 33, 27, 29), (24, 34, 32, 26), (33, 35, 25, 27), (34, 36, 38, 32), (39, 37, 35, 33), (32, 38, 40, 30), (41, 39, 33, 31), (38, 44, 42, 40), (43, 45, 39, 41), (36, 46, 44, 38), (45, 47, 37, 39), (46, 36, 50, 48), (51, 37, 47, 49), (36, 34, 52, 50), (53, 35, 37, 51), (34, 24, 54, 52), (55, 25, 35, 53), (24, 22, 56, 54), (57, 23, 25, 55), (22, 12, 58, 56), (59, 13, 23, 57), (12, 10, 62, 58), (63, 11, 13, 59), (10, 0, 64, 62), (65, 1, 11, 63), (0, 46, 48, 64), (49, 47, 1, 65), (60, 64, 48), (49, 65, 61), (62, 64, 60), (61, 65, 63), (60, 58, 62), (63, 59, 61), (60, 56, 58), (59, 57, 61), (60, 54, 56), (57, 55, 61), (60, 52, 54), (55, 53, 61), (60, 50, 52), (53, 51, 61), (60, 48, 50), (51, 49, 61), (88, 173, 175, 90), (175, 174, 89, 90), (86, 171, 173, 88), (174, 172, 87, 89), (84, 169, 171, 86), (172, 170, 85, 87), (82, 167, 169, 84), (170, 168, 83, 85), (80, 165, 167, 82), (168, 166, 81, 83), (78, 91, 145, 163), (146, 92, 79, 164), (91, 93, 147, 145), (148, 94, 92, 146), (93, 95, 149, 147), (150, 96, 94, 148), (95, 97, 151, 149), (152, 98, 96, 150), (97, 99, 153, 151), (154, 100, 98, 152), (99, 101, 155, 153), (156, 102, 100, 154), (101, 103, 157, 155), (158, 104, 102, 156), (103, 105, 159, 157), (160, 106, 104, 158), (105, 107, 161, 159), (162, 108, 106, 160), (107, 66, 67, 161), (67, 66, 108, 162), (109, 127, 159, 161), (160, 128, 110, 162), (127, 178, 157, 159), (158, 179, 128, 160), (125, 155, 157, 178), (158, 156, 126, 179), (123, 153, 155, 125), (156, 154, 124, 126), (121, 151, 153, 123), (154, 152, 122, 124), (119, 149, 151, 121), (152, 150, 120, 122), (117, 147, 149, 119), (150, 148, 118, 120), (115, 145, 147, 117), (148, 146, 116, 118), (113, 163, 145, 115), (146, 164, 114, 116), (113, 180, 176, 163), (176, 181, 114, 164), (109, 161, 67, 111), (67, 162, 110, 112), (111, 67, 177, 182), (177, 67, 112, 183), (176, 180, 182, 177), (183, 181, 176, 177), (134, 136, 175, 173), (175, 136, 135, 174), (132, 134, 173, 171), (174, 135, 133, 172), (130, 132, 171, 169), (172, 133, 131, 170), (165, 186, 184, 167), (185, 187, 166, 168), (130, 169, 167, 184), (168, 170, 131, 185), (143, 189, 188, 186), (188, 189, 144, 187), (184, 186, 188, 68), (188, 187, 185, 68), (129, 130, 184, 68), (185, 131, 129, 68), (141, 192, 190, 143), (191, 193, 142, 144), (139, 194, 192, 141), (193, 195, 140, 142), (138, 196, 194, 139), (195, 197, 138, 140), (137, 70, 196, 138), (197, 70, 137, 138), (189, 143, 190, 69), (191, 144, 189, 69), (69, 190, 205, 207), (206, 191, 69, 207), (70, 198, 199, 196), (200, 198, 70, 197), (196, 199, 201, 194), (202, 200, 197, 195), (194, 201, 203, 192), (204, 202, 195, 193), (192, 203, 205, 190), (206, 204, 193, 191), (198, 203, 201, 199), (202, 204, 198, 200), (198, 207, 205, 203), (206, 207, 198, 204), (138, 139, 163, 176), (164, 140, 138, 176), (139, 141, 210, 163), (211, 142, 140, 164), (141, 143, 212, 210), (213, 144, 142, 211), (143, 186, 165, 212), (166, 187, 144, 213), (80, 208, 212, 165), (213, 209, 81, 166), (208, 214, 210, 212), (211, 215, 209, 213), (78, 163, 210, 214), (211, 164, 79, 215), (130, 129, 71, 221), (71, 129, 131, 222), (132, 130, 221, 219), (222, 131, 133, 220), (134, 132, 219, 217), (220, 133, 135, 218), (136, 134, 217, 216), (218, 135, 136, 216), (216, 217, 228, 230), (229, 218, 216, 230), (217, 219, 226, 228), (227, 220, 218, 229), (219, 221, 224, 226), (225, 222, 220, 227), (221, 71, 223, 224), (223, 71, 222, 225), (223, 230, 228, 224), (229, 230, 223, 225), (224, 228, 226), (227, 229, 225), (182, 180, 233, 231), (234, 181, 183, 232), (111, 182, 231, 253), (232, 183, 112, 254), (109, 111, 253, 255), (254, 112, 110, 256), (180, 113, 251, 233), (252, 114, 181, 234), (113, 115, 249, 251), (250, 116, 114, 252), (115, 117, 247, 249), (248, 118, 116, 250), (117, 119, 245, 247), (246, 120, 118, 248), (119, 121, 243, 245), (244, 122, 120, 246), (121, 123, 241, 243), (242, 124, 122, 244), (123, 125, 239, 241), (240, 126, 124, 242), (125, 178, 235, 239), (236, 179, 126, 240), (178, 127, 237, 235), (238, 128, 179, 236), (127, 109, 255, 237), (256, 110, 128, 238), (237, 255, 257, 275), (258, 256, 238, 276), (235, 237, 275, 277), (276, 238, 236, 278), (239, 235, 277, 273), (278, 236, 240, 274), (241, 239, 273, 271), (274, 240, 242, 272), (243, 241, 271, 269), (272, 242, 244, 270), (245, 243, 269, 267), (270, 244, 246, 268), (247, 245, 267, 265), (268, 246, 248, 266), (249, 247, 265, 263), (266, 248, 250, 264), (251, 249, 263, 261), (264, 250, 252, 262), (233, 251, 261, 279), (262, 252, 234, 280), (255, 253, 259, 257), (260, 254, 256, 258), (253, 231, 281, 259), (282, 232, 254, 260), (231, 233, 279, 281), (280, 234, 232, 282), (66, 107, 283, 72), (284, 108, 66, 72), (107, 105, 285, 283), (286, 106, 108, 284), (105, 103, 287, 285), (288, 104, 106, 286), (103, 101, 289, 287), (290, 102, 104, 288), (101, 99, 291, 289), (292, 100, 102, 290), (99, 97, 293, 291), (294, 98, 100, 292), (97, 95, 295, 293), (296, 96, 98, 294), (95, 93, 297, 295), (298, 94, 96, 296), (93, 91, 299, 297), (300, 92, 94, 298), (307, 308, 327, 337), (328, 308, 307, 338), (306, 307, 337, 335), (338, 307, 306, 336), (305, 306, 335, 339), (336, 306, 305, 340), (88, 90, 305, 339), (305, 90, 89, 340), (86, 88, 339, 333), (340, 89, 87, 334), (84, 86, 333, 329), (334, 87, 85, 330), (82, 84, 329, 331), (330, 85, 83, 332), (329, 335, 337, 331), (338, 336, 330, 332), (329, 333, 339, 335), (340, 334, 330, 336), (325, 331, 337, 327), (338, 332, 326, 328), (80, 82, 331, 325), (332, 83, 81, 326), (208, 341, 343, 214), (344, 342, 209, 215), (80, 325, 341, 208), (342, 326, 81, 209), (78, 214, 343, 345), (344, 215, 79, 346), (78, 345, 299, 91), (300, 346, 79, 92), (76, 323, 351, 303), (352, 324, 76, 303), (303, 351, 349, 77), (350, 352, 303, 77), (77, 349, 347, 304), (348, 350, 77, 304), (304, 347, 327, 308), (328, 348, 304, 308), (325, 327, 347, 341), (348, 328, 326, 342), (295, 297, 317, 309), (318, 298, 296, 310), (75, 315, 323, 76), (324, 316, 75, 76), (301, 357, 355, 302), (356, 358, 301, 302), (302, 355, 353, 74), (354, 356, 302, 74), (74, 353, 315, 75), (316, 354, 74, 75), (291, 293, 361, 363), (362, 294, 292, 364), (363, 361, 367, 365), (368, 362, 364, 366), (365, 367, 369, 371), (370, 368, 366, 372), (371, 369, 375, 373), (376, 370, 372, 374), (313, 377, 373, 375), (374, 378, 314, 376), (315, 353, 373, 377), (374, 354, 316, 378), (353, 355, 371, 373), (372, 356, 354, 374), (355, 357, 365, 371), (366, 358, 356, 372), (357, 359, 363, 365), (364, 360, 358, 366), (289, 291, 363, 359), (364, 292, 290, 360), (73, 359, 357, 301), (358, 360, 73, 301), (283, 285, 287, 289), (288, 286, 284, 290), (283, 289, 359, 73), (360, 290, 284, 73), (72, 283, 73), (73, 284, 72), (293, 295, 309, 361), (310, 296, 294, 362), (309, 311, 367, 361), (368, 312, 310, 362), (311, 381, 369, 367), (370, 382, 312, 368), (313, 375, 369, 381), (370, 376, 314, 382), (347, 349, 385, 383), (386, 350, 348, 384), (317, 383, 385, 319), (386, 384, 318, 320), (297, 299, 383, 317), (384, 300, 298, 318), (299, 343, 341, 383), (342, 344, 300, 384), (341, 347, 383), (384, 348, 342), (299, 345, 343), (344, 346, 300), (313, 321, 379, 377), (380, 322, 314, 378), (315, 377, 379, 323), (380, 378, 316, 324), (319, 385, 379, 321), (380, 386, 320, 322), (349, 351, 379, 385), (380, 352, 350, 386), (323, 379, 351), (352, 380, 324), (399, 387, 413, 401), (414, 388, 400, 402), (399, 401, 403, 397), (404, 402, 400, 398), (397, 403, 405, 395), (406, 404, 398, 396), (395, 405, 407, 393), (408, 406, 396, 394), (393, 407, 409, 391), (410, 408, 394, 392), (391, 409, 411, 389), (412, 410, 392, 390), (409, 419, 417, 411), (418, 420, 410, 412), (407, 421, 419, 409), (420, 422, 408, 410), (405, 423, 421, 407), (422, 424, 406, 408), (403, 425, 423, 405), (424, 426, 404, 406), (401, 427, 425, 403), (426, 428, 402, 404), (401, 413, 415, 427), (416, 414, 402, 428), (317, 319, 443, 441), (444, 320, 318, 442), (319, 389, 411, 443), (412, 390, 320, 444), (309, 317, 441, 311), (442, 318, 310, 312), (381, 429, 413, 387), (414, 430, 382, 388), (411, 417, 439, 443), (440, 418, 412, 444), (437, 445, 443, 439), (444, 446, 438, 440), (433, 445, 437, 435), (438, 446, 434, 436), (431, 447, 445, 433), (446, 448, 432, 434), (429, 447, 431, 449), (432, 448, 430, 450), (413, 429, 449, 415), (450, 430, 414, 416), (311, 447, 429, 381), (430, 448, 312, 382), (311, 441, 445, 447), (446, 442, 312, 448), (441, 443, 445), (446, 444, 442), (415, 449, 451, 475), (452, 450, 416, 476), (449, 431, 461, 451), (462, 432, 450, 452), (431, 433, 459, 461), (460, 434, 432, 462), (433, 435, 457, 459), (458, 436, 434, 460), (435, 437, 455, 457), (456, 438, 436, 458), (437, 439, 453, 455), (454, 440, 438, 456), (439, 417, 473, 453), (474, 418, 440, 454), (427, 415, 475, 463), (476, 416, 428, 464), (425, 427, 463, 465), (464, 428, 426, 466), (423, 425, 465, 467), (466, 426, 424, 468), (421, 423, 467, 469), (468, 424, 422, 470), (419, 421, 469, 471), (470, 422, 420, 472), (417, 419, 471, 473), (472, 420, 418, 474), (457, 455, 479, 477), (480, 456, 458, 478), (477, 479, 481, 483), (482, 480, 478, 484), (483, 481, 487, 485), (488, 482, 484, 486), (485, 487, 489, 491), (490, 488, 486, 492), (463, 475, 485, 491), (486, 476, 464, 492), (451, 483, 485, 475), (486, 484, 452, 476), (451, 461, 477, 483), (478, 462, 452, 484), (457, 477, 461, 459), (462, 478, 458, 460), (453, 473, 479, 455), (480, 474, 454, 456), (471, 481, 479, 473), (480, 482, 472, 474), (469, 487, 481, 471), (482, 488, 470, 472), (467, 489, 487, 469), (488, 490, 468, 470), (465, 491, 489, 467), (490, 492, 466, 468), (463, 491, 465), (466, 492, 464), (391, 389, 503, 501), (504, 390, 392, 502), (393, 391, 501, 499), (502, 392, 394, 500), (395, 393, 499, 497), (500, 394, 396, 498), (397, 395, 497, 495), (498, 396, 398, 496), (399, 397, 495, 493), (496, 398, 400, 494), (387, 399, 493, 505), (494, 400, 388, 506), (493, 501, 503, 505), (504, 502, 494, 506), (493, 495, 499, 501), (500, 496, 494, 502), (495, 497, 499), (500, 498, 496), (313, 381, 387, 505), (388, 382, 314, 506), (313, 505, 503, 321), (504, 506, 314, 322), (319, 321, 503, 389), (504, 322, 320, 390)])
_uv = me_suzanne.uv_layers.new(name='UVMap')
_uv.uv.foreach_set('vector', [0.891, 0.5901, 0.8706, 0.5896, 0.8601, 0.5601, 0.9046, 0.5594, 0.8562, 0.8505, 0.8681, 0.8215, 0.8884, 0.822, 0.9006, 0.8532, 0.9046, 0.5594, 0.8601, 0.5601, 0.853, 0.5216, 0.9202, 0.5245, 0.8475, 0.8887, 0.8562, 0.8505, 0.9006, 0.8532, 0.9147, 0.8887, 0.8601, 0.5601, 0.8289, 0.5908, 0.7985, 0.5695, 0.853, 0.5216, 0.7951, 0.8384, 0.8264, 0.8185, 0.8562, 0.8505, 0.8475, 0.8887, 0.8706, 0.5896, 0.8544, 0.6048, 0.8289, 0.5908, 0.8601, 0.5601, 0.8264, 0.8185, 0.8525, 0.8057, 0.8681, 0.8215, 0.8562, 0.8505, 0.8544, 0.6048, 0.8541, 0.6255, 0.8282, 0.6334, 0.8289, 0.5908, 0.8276, 0.776, 0.8532, 0.785, 0.8525, 0.8057, 0.8264, 0.8185, 0.8289, 0.5908, 0.8282, 0.6334, 0.791, 0.6454, 0.7985, 0.5695, 0.791, 0.7622, 0.8276, 0.776, 0.8264, 0.8185, 0.7951, 0.8384, 0.8282, 0.6334, 0.8552, 0.6685, 0.8424, 0.7025, 0.791, 0.6454, 0.8448, 0.7075, 0.8561, 0.742, 0.8276, 0.776, 0.791, 0.7622, 0.8541, 0.6255, 0.8675, 0.6423, 0.8552, 0.6685, 0.8282, 0.6334, 0.8561, 0.742, 0.8673, 0.7688, 0.8532, 0.785, 0.8276, 0.776, 0.8675, 0.6423, 0.8905, 0.6419, 0.9004, 0.667, 0.8552, 0.6685, 0.9012, 0.7456, 0.8902, 0.7702, 0.8673, 0.7688, 0.8561, 0.742, 0.8552, 0.6685, 0.9004, 0.667, 0.9189, 0.6997, 0.8424, 0.7025, 0.9212, 0.7137, 0.9012, 0.7456, 0.8561, 0.742, 0.8448, 0.7075, 0.9004, 0.667, 0.9319, 0.6368, 0.9684, 0.6453, 0.9189, 0.6997, 0.9682, 0.7702, 0.9314, 0.7771, 0.9012, 0.7456, 0.9212, 0.7137, 0.8905, 0.6419, 0.9059, 0.6279, 0.9319, 0.6368, 0.9004, 0.667, 0.9314, 0.7771, 0.905, 0.7849, 0.8902, 0.7702, 0.9012, 0.7456, 0.9059, 0.6279, 0.9062, 0.6057, 0.9337, 0.593, 0.9319, 0.6368, 0.9312, 0.8209, 0.9044, 0.807, 0.905, 0.7849, 0.9314, 0.7771, 0.9319, 0.6368, 0.9337, 0.593, 0.9684, 0.5738, 0.9684, 0.6453, 0.965, 0.8417, 0.9312, 0.8209, 0.9314, 0.7771, 0.9682, 0.7702, 0.9337, 0.593, 0.9046, 0.5594, 0.9202, 0.5245, 0.9684, 0.5738, 0.9147, 0.8887, 0.9006, 0.8532, 0.9312, 0.8209, 0.965, 0.8417, 0.9062, 0.6057, 0.891, 0.5901, 0.9046, 0.5594, 0.9337, 0.593, 0.9006, 0.8532, 0.8884, 0.822, 0.9044, 0.807, 0.9312, 0.8209, 0.891, 0.5901, 0.9062, 0.6057, 0.9024, 0.6079, 0.8896, 0.5933, 0.9006, 0.8047, 0.9044, 0.807, 0.8884, 0.822, 0.8872, 0.8187, 0.9062, 0.6057, 0.9059, 0.6279, 0.8998, 0.6263, 0.9024, 0.6079, 0.8988, 0.7862, 0.905, 0.7849, 0.9044, 0.807, 0.9006, 0.8047, 0.9059, 0.6279, 0.8905, 0.6419, 0.8878, 0.6365, 0.8998, 0.6263, 0.8874, 0.7754, 0.8902, 0.7702, 0.905, 0.7849, 0.8988, 0.7862, 0.8905, 0.6419, 0.8675, 0.6423, 0.8709, 0.6352, 0.8878, 0.6365, 0.8704, 0.776, 0.8673, 0.7688, 0.8902, 0.7702, 0.8874, 0.7754, 0.8675, 0.6423, 0.8541, 0.6255, 0.8599, 0.6239, 0.8709, 0.6352, 0.8589, 0.7868, 0.8532, 0.785, 0.8673, 0.7688, 0.8704, 0.776, 0.8541, 0.6255, 0.8544, 0.6048, 0.8597, 0.6082, 0.8599, 0.6239, 0.8579, 0.8025, 0.8525, 0.8057, 0.8532, 0.785, 0.8589, 0.7868, 0.8544, 0.6048, 0.8706, 0.5896, 0.8717, 0.594, 0.8597, 0.6082, 0.8693, 0.8172, 0.8681, 0.8215, 0.8525, 0.8057, 0.8579, 0.8025, 0.8706, 0.5896, 0.891, 0.5901, 0.8896, 0.5933, 0.8717, 0.594, 0.8872, 0.8187, 0.8884, 0.822, 0.8681, 0.8215, 0.8693, 0.8172, 0.8794, 0.6165, 0.8717, 0.594, 0.8896, 0.5933, 0.8872, 0.8187, 0.8693, 0.8172, 0.878, 0.7951, 0.8597, 0.6082, 0.8717, 0.594, 0.8794, 0.6165, 0.878, 0.7951, 0.8693, 0.8172, 0.8579, 0.8025, 0.8794, 0.6165, 0.8599, 0.6239, 0.8597, 0.6082, 0.8579, 0.8025, 0.8589, 0.7868, 0.878, 0.7951, 0.8794, 0.6165, 0.8709, 0.6352, 0.8599, 0.6239, 0.8589, 0.7868, 0.8704, 0.776, 0.878, 0.7951, 0.8794, 0.6165, 0.8878, 0.6365, 0.8709, 0.6352, 0.8704, 0.776, 0.8874, 0.7754, 0.878, 0.7951, 0.8794, 0.6165, 0.8998, 0.6263, 0.8878, 0.6365, 0.8874, 0.7754, 0.8988, 0.7862, 0.878, 0.7951, 0.8794, 0.6165, 0.9024, 0.6079, 0.8998, 0.6263, 0.8988, 0.7862, 0.9006, 0.8047, 0.878, 0.7951, 0.8794, 0.6165, 0.8896, 0.5933, 0.9024, 0.6079, 0.9006, 0.8047, 0.8872, 0.8187, 0.878, 0.7951, 0.5403, 0.05381, 0.5364, 0.06207, 0.5189, 0.05968, 0.5189, 0.05029, 0.5189, 0.05968, 0.5015, 0.06204, 0.4976, 0.05377, 0.5189, 0.05029, 0.5519, 0.05834, 0.5428, 0.06409, 0.5364, 0.06207, 0.5403, 0.05381, 0.5015, 0.06204, 0.4951, 0.06405, 0.486, 0.05827, 0.4976, 0.05377, 0.5551, 0.0619, 0.5463, 0.07267, 0.5428, 0.06409, 0.5519, 0.05834, 0.4951, 0.06405, 0.4916, 0.07262, 0.4828, 0.06183, 0.486, 0.05827, 0.5638, 0.07659, 0.5483, 0.08489, 0.5463, 0.07267, 0.5551, 0.0619, 0.4916, 0.07262, 0.4895, 0.08486, 0.474, 0.07651, 0.4828, 0.06183, 0.5831, 0.1085, 0.5556, 0.1217, 0.5483, 0.08489, 0.5638, 0.07659, 0.4895, 0.08486, 0.4822, 0.1218, 0.4545, 0.1085, 0.474, 0.07651, 0.6055, 0.1651, 0.6474, 0.2005, 0.6215, 0.2278, 0.5531, 0.2096, 0.4165, 0.2295, 0.3897, 0.2019, 0.432, 0.1656, 0.4853, 0.2101, 0.6474, 0.2005, 0.6764, 0.2332, 0.6648, 0.2532, 0.6215, 0.2278, 0.3727, 0.2564, 0.3603, 0.2359, 0.3897, 0.2019, 0.4165, 0.2295, 0.6764, 0.2332, 0.7153, 0.2654, 0.6839, 0.28, 0.6648, 0.2532, 0.3537, 0.2846, 0.3205, 0.2703, 0.3603, 0.2359, 0.3727, 0.2564, 0.7153, 0.2654, 0.7073, 0.3101, 0.6875, 0.3115, 0.6839, 0.28, 0.3512, 0.3174, 0.3307, 0.3169, 0.3205, 0.2703, 0.3537, 0.2846, 0.7073, 0.3101, 0.6974, 0.3327, 0.6768, 0.3239, 0.6875, 0.3115, 0.3627, 0.3297, 0.342, 0.3397, 0.3307, 0.3169, 0.3512, 0.3174, 0.6974, 0.3327, 0.6628, 0.3725, 0.6391, 0.3573, 0.6768, 0.3239, 0.4028, 0.3621, 0.3793, 0.3787, 0.342, 0.3397, 0.3627, 0.3297, 0.6628, 0.3725, 0.6268, 0.3958, 0.6183, 0.3752, 0.6391, 0.3573, 0.4246, 0.3793, 0.4169, 0.4006, 0.3793, 0.3787, 0.4028, 0.3621, 0.6268, 0.3958, 0.6048, 0.3978, 0.6008, 0.3779, 0.6183, 0.3752, 0.4424, 0.3812, 0.4393, 0.4015, 0.4169, 0.4006, 0.4246, 0.3793, 0.6048, 0.3978, 0.5531, 0.3905, 0.5597, 0.357, 0.6008, 0.3779, 0.4829, 0.3585, 0.4909, 0.3919, 0.4393, 0.4015, 0.4424, 0.3812, 0.5531, 0.3905, 0.5219, 0.386, 0.5211, 0.3439, 0.5597, 0.357, 0.5211, 0.3439, 0.5219, 0.386, 0.4909, 0.3919, 0.4829, 0.3585, 0.5773, 0.3402, 0.5998, 0.3448, 0.6008, 0.3779, 0.5597, 0.357, 0.4424, 0.3812, 0.442, 0.3478, 0.4646, 0.3422, 0.4829, 0.3585, 0.5998, 0.3448, 0.6155, 0.342, 0.6183, 0.3752, 0.6008, 0.3779, 0.4246, 0.3793, 0.426, 0.3456, 0.442, 0.3478, 0.4424, 0.3812, 0.6345, 0.3323, 0.6391, 0.3573, 0.6183, 0.3752, 0.6155, 0.342, 0.4246, 0.3793, 0.4028, 0.3621, 0.4064, 0.3365, 0.426, 0.3456, 0.6624, 0.3128, 0.6768, 0.3239, 0.6391, 0.3573, 0.6345, 0.3323, 0.4028, 0.3621, 0.3627, 0.3297, 0.3771, 0.3177, 0.4064, 0.3365, 0.6684, 0.298, 0.6875, 0.3115, 0.6768, 0.3239, 0.6624, 0.3128, 0.3627, 0.3297, 0.3512, 0.3174, 0.3703, 0.3026, 0.3771, 0.3177, 0.6641, 0.2779, 0.6839, 0.28, 0.6875, 0.3115, 0.6684, 0.298, 0.3512, 0.3174, 0.3537, 0.2846, 0.3741, 0.2818, 0.3703, 0.3026, 0.6392, 0.253, 0.6648, 0.2532, 0.6839, 0.28, 0.6641, 0.2779, 0.3537, 0.2846, 0.3727, 0.2564, 0.3989, 0.2556, 0.3741, 0.2818, 0.614, 0.2427, 0.6215, 0.2278, 0.6648, 0.2532, 0.6392, 0.253, 0.3727, 0.2564, 0.4165, 0.2295, 0.4245, 0.2445, 0.3989, 0.2556, 0.5729, 0.2586, 0.5531, 0.2096, 0.6215, 0.2278, 0.614, 0.2427, 0.4165, 0.2295, 0.4853, 0.2101, 0.4664, 0.2597, 0.4245, 0.2445, 0.5729, 0.2586, 0.5639, 0.272, 0.5198, 0.2489, 0.5531, 0.2096, 0.5198, 0.2489, 0.4759, 0.2731, 0.4664, 0.2597, 0.4853, 0.2101, 0.5773, 0.3402, 0.5597, 0.357, 0.5211, 0.3439, 0.5585, 0.3166, 0.5211, 0.3439, 0.4829, 0.3585, 0.4646, 0.3422, 0.4826, 0.3178, 0.5585, 0.3166, 0.5211, 0.3439, 0.5203, 0.2948, 0.5569, 0.2912, 0.5203, 0.2948, 0.5211, 0.3439, 0.4826, 0.3178, 0.4834, 0.2922, 0.5198, 0.2489, 0.5639, 0.272, 0.5569, 0.2912, 0.5203, 0.2948, 0.4834, 0.2922, 0.4759, 0.2731, 0.5198, 0.2489, 0.5203, 0.2948, 0.5255, 0.06897, 0.5189, 0.0679, 0.5189, 0.05968, 0.5364, 0.06207, 0.5189, 0.05968, 0.5189, 0.0679, 0.5124, 0.06896, 0.5015, 0.06204, 0.5312, 0.07383, 0.5255, 0.06897, 0.5364, 0.06207, 0.5428, 0.06409, 0.5015, 0.06204, 0.5124, 0.06896, 0.5066, 0.07381, 0.4951, 0.06405, 0.531, 0.08743, 0.5312, 0.07383, 0.5428, 0.06409, 0.5463, 0.07267, 0.4951, 0.06405, 0.5066, 0.07381, 0.5068, 0.08742, 0.4916, 0.07262, 0.5556, 0.1217, 0.532, 0.1277, 0.5327, 0.09092, 0.5483, 0.08489, 0.5052, 0.09091, 0.5058, 0.1277, 0.4822, 0.1218, 0.4895, 0.08486, 0.531, 0.08743, 0.5463, 0.07267, 0.5483, 0.08489, 0.5327, 0.09092, 0.4895, 0.08486, 0.4916, 0.07262, 0.5068, 0.08742, 0.5052, 0.09091, 0.5381, 0.1584, 0.519, 0.1517, 0.5189, 0.1284, 0.532, 0.1277, 0.5189, 0.1284, 0.519, 0.1517, 0.4999, 0.1584, 0.5058, 0.1277, 0.5327, 0.09092, 0.532, 0.1277, 0.5189, 0.1284, 0.5189, 0.09395, 0.5189, 0.1284, 0.5058, 0.1277, 0.5052, 0.09091, 0.5189, 0.09395, 0.5189, 0.08518, 0.531, 0.08743, 0.5327, 0.09092, 0.5189, 0.09395, 0.5052, 0.09091, 0.5068, 0.08742, 0.5189, 0.08518, 0.5189, 0.09395, 0.5484, 0.1736, 0.538, 0.176, 0.5352, 0.1668, 0.5381, 0.1584, 0.5028, 0.1669, 0.5001, 0.176, 0.4897, 0.1737, 0.4999, 0.1584, 0.5443, 0.1934, 0.5372, 0.1876, 0.538, 0.176, 0.5484, 0.1736, 0.5001, 0.176, 0.5009, 0.1876, 0.494, 0.1934, 0.4897, 0.1737, 0.5198, 0.2008, 0.5288, 0.1918, 0.5372, 0.1876, 0.5443, 0.1934, 0.5009, 0.1876, 0.5092, 0.1916, 0.5198, 0.2008, 0.494, 0.1934, 0.5176, 0.1906, 0.5191, 0.1854, 0.5288, 0.1918, 0.5198, 0.2008, 0.5092, 0.1916, 0.5191, 0.1854, 0.5176, 0.1906, 0.5198, 0.2008, 0.519, 0.1517, 0.5381, 0.1584, 0.5352, 0.1668, 0.519, 0.159, 0.5028, 0.1669, 0.4999, 0.1584, 0.519, 0.1517, 0.519, 0.159, 0.519, 0.159, 0.5352, 0.1668, 0.5311, 0.1716, 0.519, 0.1656, 0.5069, 0.1717, 0.5028, 0.1669, 0.519, 0.159, 0.519, 0.1656, 0.5191, 0.1854, 0.5191, 0.1795, 0.5282, 0.1863, 0.5288, 0.1918, 0.5098, 0.1863, 0.5191, 0.1795, 0.5191, 0.1854, 0.5092, 0.1916, 0.5288, 0.1918, 0.5282, 0.1863, 0.5335, 0.1842, 0.5372, 0.1876, 0.5045, 0.1842, 0.5098, 0.1863, 0.5092, 0.1916, 0.5009, 0.1876, 0.5372, 0.1876, 0.5335, 0.1842, 0.5334, 0.1767, 0.538, 0.176, 0.5046, 0.1768, 0.5045, 0.1842, 0.5009, 0.1876, 0.5001, 0.176, 0.538, 0.176, 0.5334, 0.1767, 0.5311, 0.1716, 0.5352, 0.1668, 0.5069, 0.1717, 0.5046, 0.1768, 0.5001, 0.176, 0.5028, 0.1669, 0.5191, 0.1795, 0.5334, 0.1767, 0.5335, 0.1842, 0.5282, 0.1863, 0.5045, 0.1842, 0.5046, 0.1768, 0.5191, 0.1795, 0.5098, 0.1863, 0.5191, 0.1795, 0.519, 0.1656, 0.5311, 0.1716, 0.5334, 0.1767, 0.5069, 0.1717, 0.519, 0.1656, 0.5191, 0.1795, 0.5046, 0.1768, 0.5198, 0.2008, 0.5443, 0.1934, 0.5531, 0.2096, 0.5198, 0.2489, 0.4853, 0.2101, 0.494, 0.1934, 0.5198, 0.2008, 0.5198, 0.2489, 0.5443, 0.1934, 0.5484, 0.1736, 0.5616, 0.1678, 0.5531, 0.2096, 0.4764, 0.168, 0.4897, 0.1737, 0.494, 0.1934, 0.4853, 0.2101, 0.5484, 0.1736, 0.5381, 0.1584, 0.5595, 0.1493, 0.5616, 0.1678, 0.4784, 0.1494, 0.4999, 0.1584, 0.4897, 0.1737, 0.4764, 0.168, 0.5381, 0.1584, 0.532, 0.1277, 0.5556, 0.1217, 0.5595, 0.1493, 0.4822, 0.1218, 0.5058, 0.1277, 0.4999, 0.1584, 0.4784, 0.1494, 0.5831, 0.1085, 0.5961, 0.1334, 0.5595, 0.1493, 0.5556, 0.1217, 0.4784, 0.1494, 0.4414, 0.1336, 0.4545, 0.1085, 0.4822, 0.1218, 0.5961, 0.1334, 0.6012, 0.1479, 0.5616, 0.1678, 0.5595, 0.1493, 0.4764, 0.168, 0.4363, 0.1482, 0.4414, 0.1336, 0.4784, 0.1494, 0.6055, 0.1651, 0.5531, 0.2096, 0.5616, 0.1678, 0.6012, 0.1479, 0.4764, 0.168, 0.4853, 0.2101, 0.432, 0.1656, 0.4363, 0.1482, 0.531, 0.08743, 0.5189, 0.08518, 0.5189, 0.08387, 0.5289, 0.08496, 0.5189, 0.08387, 0.5189, 0.08518, 0.5068, 0.08742, 0.5089, 0.08495, 0.5312, 0.07383, 0.531, 0.08743, 0.5289, 0.08496, 0.529, 0.07543, 0.5089, 0.08495, 0.5068, 0.08742, 0.5066, 0.07381, 0.5088, 0.07542, 0.5255, 0.06897, 0.5312, 0.07383, 0.529, 0.07543, 0.5238, 0.07051, 0.5088, 0.07542, 0.5066, 0.07381, 0.5124, 0.06896, 0.5141, 0.0705, 0.5189, 0.0679, 0.5255, 0.06897, 0.5238, 0.07051, 0.5189, 0.06947, 0.5141, 0.0705, 0.5124, 0.06896, 0.5189, 0.0679, 0.5189, 0.06947, 0.5189, 0.06947, 0.5238, 0.07051, 0.5216, 0.07497, 0.5189, 0.07426, 0.5163, 0.07497, 0.5141, 0.0705, 0.5189, 0.06947, 0.5189, 0.07426, 0.5238, 0.07051, 0.529, 0.07543, 0.5242, 0.07669, 0.5216, 0.07497, 0.5136, 0.07668, 0.5088, 0.07542, 0.5141, 0.0705, 0.5163, 0.07497, 0.529, 0.07543, 0.5289, 0.08496, 0.5246, 0.07989, 0.5242, 0.07669, 0.5133, 0.07988, 0.5089, 0.08495, 0.5088, 0.07542, 0.5136, 0.07668, 0.5289, 0.08496, 0.5189, 0.08387, 0.5189, 0.07933, 0.5246, 0.07989, 0.5189, 0.07933, 0.5189, 0.08387, 0.5089, 0.08495, 0.5133, 0.07988, 0.5189, 0.07933, 0.5189, 0.07426, 0.5216, 0.07497, 0.5246, 0.07989, 0.5163, 0.07497, 0.5189, 0.07426, 0.5189, 0.07933, 0.5133, 0.07988, 0.5246, 0.07989, 0.5216, 0.07497, 0.5242, 0.07669, 0.5136, 0.07668, 0.5163, 0.07497, 0.5133, 0.07988, 0.5569, 0.2912, 0.5639, 0.272, 0.5718, 0.2773, 0.5684, 0.2929, 0.4681, 0.2786, 0.4759, 0.2731, 0.4834, 0.2922, 0.472, 0.2943, 0.5585, 0.3166, 0.5569, 0.2912, 0.5684, 0.2929, 0.5731, 0.3114, 0.472, 0.2943, 0.4834, 0.2922, 0.4826, 0.3178, 0.4678, 0.3131, 0.5773, 0.3402, 0.5585, 0.3166, 0.5731, 0.3114, 0.5849, 0.3277, 0.4678, 0.3131, 0.4826, 0.3178, 0.4646, 0.3422, 0.4565, 0.33, 0.5639, 0.272, 0.5729, 0.2586, 0.5807, 0.2666, 0.5718, 0.2773, 0.4587, 0.268, 0.4664, 0.2597, 0.4759, 0.2731, 0.4681, 0.2786, 0.5729, 0.2586, 0.614, 0.2427, 0.6117, 0.2557, 0.5807, 0.2666, 0.4271, 0.2577, 0.4245, 0.2445, 0.4664, 0.2597, 0.4587, 0.268, 0.614, 0.2427, 0.6392, 0.253, 0.6325, 0.2629, 0.6117, 0.2557, 0.4061, 0.2655, 0.3989, 0.2556, 0.4245, 0.2445, 0.4271, 0.2577, 0.6392, 0.253, 0.6641, 0.2779, 0.6537, 0.28, 0.6325, 0.2629, 0.3849, 0.2836, 0.3741, 0.2818, 0.3989, 0.2556, 0.4061, 0.2655, 0.6641, 0.2779, 0.6684, 0.298, 0.6561, 0.2976, 0.6537, 0.28, 0.383, 0.3019, 0.3703, 0.3026, 0.3741, 0.2818, 0.3849, 0.2836, 0.6684, 0.298, 0.6624, 0.3128, 0.6528, 0.3102, 0.6561, 0.2976, 0.3869, 0.3146, 0.3771, 0.3177, 0.3703, 0.3026, 0.383, 0.3019, 0.6624, 0.3128, 0.6345, 0.3323, 0.629, 0.3239, 0.6528, 0.3102, 0.4116, 0.3277, 0.4064, 0.3365, 0.3771, 0.3177, 0.3869, 0.3146, 0.6345, 0.3323, 0.6155, 0.342, 0.6144, 0.332, 0.629, 0.3239, 0.4267, 0.3354, 0.426, 0.3456, 0.4064, 0.3365, 0.4116, 0.3277, 0.6155, 0.342, 0.5998, 0.3448, 0.601, 0.3336, 0.6144, 0.332, 0.4403, 0.3365, 0.442, 0.3478, 0.426, 0.3456, 0.4267, 0.3354, 0.5998, 0.3448, 0.5773, 0.3402, 0.5849, 0.3277, 0.601, 0.3336, 0.4565, 0.33, 0.4646, 0.3422, 0.442, 0.3478, 0.4403, 0.3365, 0.601, 0.3336, 0.5849, 0.3277, 0.5906, 0.3215, 0.6018, 0.3285, 0.4504, 0.3239, 0.4565, 0.33, 0.4403, 0.3365, 0.4394, 0.3313, 0.6144, 0.332, 0.601, 0.3336, 0.6018, 0.3285, 0.6133, 0.3271, 0.4394, 0.3313, 0.4403, 0.3365, 0.4267, 0.3354, 0.4276, 0.3304, 0.629, 0.3239, 0.6144, 0.332, 0.6133, 0.3271, 0.6269, 0.3205, 0.4276, 0.3304, 0.4267, 0.3354, 0.4116, 0.3277, 0.4136, 0.3242, 0.6528, 0.3102, 0.629, 0.3239, 0.6269, 0.3205, 0.6462, 0.3064, 0.4136, 0.3242, 0.4116, 0.3277, 0.3869, 0.3146, 0.3934, 0.3105, 0.6561, 0.2976, 0.6528, 0.3102, 0.6462, 0.3064, 0.6495, 0.2962, 0.3934, 0.3105, 0.3869, 0.3146, 0.383, 0.3019, 0.3897, 0.3002, 0.6537, 0.28, 0.6561, 0.2976, 0.6495, 0.2962, 0.6478, 0.2835, 0.3897, 0.3002, 0.383, 0.3019, 0.3849, 0.2836, 0.391, 0.2871, 0.6325, 0.2629, 0.6537, 0.28, 0.6478, 0.2835, 0.6298, 0.2673, 0.391, 0.2871, 0.3849, 0.2836, 0.4061, 0.2655, 0.4089, 0.27, 0.6117, 0.2557, 0.6325, 0.2629, 0.6298, 0.2673, 0.6126, 0.2616, 0.4089, 0.27, 0.4061, 0.2655, 0.4271, 0.2577, 0.4263, 0.2637, 0.5807, 0.2666, 0.6117, 0.2557, 0.6126, 0.2616, 0.5852, 0.271, 0.4263, 0.2637, 0.4271, 0.2577, 0.4587, 0.268, 0.4544, 0.2726, 0.5718, 0.2773, 0.5807, 0.2666, 0.5852, 0.271, 0.5781, 0.2819, 0.4544, 0.2726, 0.4587, 0.268, 0.4681, 0.2786, 0.4618, 0.2834, 0.5849, 0.3277, 0.5731, 0.3114, 0.5795, 0.3093, 0.5906, 0.3215, 0.4612, 0.3112, 0.4678, 0.3131, 0.4565, 0.33, 0.4504, 0.3239, 0.5731, 0.3114, 0.5684, 0.2929, 0.5775, 0.2938, 0.5795, 0.3093, 0.4628, 0.2954, 0.472, 0.2943, 0.4678, 0.3131, 0.4612, 0.3112, 0.5684, 0.2929, 0.5718, 0.2773, 0.5781, 0.2819, 0.5775, 0.2938, 0.4618, 0.2834, 0.4681, 0.2786, 0.472, 0.2943, 0.4628, 0.2954, 0.5219, 0.386, 0.5531, 0.3905, 0.5532, 0.4331, 0.523, 0.4336, 0.4928, 0.4345, 0.4909, 0.3919, 0.5219, 0.386, 0.523, 0.4336, 0.5531, 0.3905, 0.6048, 0.3978, 0.6098, 0.4315, 0.5532, 0.4331, 0.4359, 0.4357, 0.4393, 0.4015, 0.4909, 0.3919, 0.4928, 0.4345, 0.6048, 0.3978, 0.6268, 0.3958, 0.6482, 0.4193, 0.6098, 0.4315, 0.3965, 0.4254, 0.4169, 0.4006, 0.4393, 0.4015, 0.4359, 0.4357, 0.6268, 0.3958, 0.6628, 0.3725, 0.6921, 0.3883, 0.6482, 0.4193, 0.3503, 0.3962, 0.3793, 0.3787, 0.4169, 0.4006, 0.3965, 0.4254, 0.6628, 0.3725, 0.6974, 0.3327, 0.7263, 0.3418, 0.6921, 0.3883, 0.3128, 0.3506, 0.342, 0.3397, 0.3793, 0.3787, 0.3503, 0.3962, 0.6974, 0.3327, 0.7073, 0.3101, 0.7359, 0.3121, 0.7263, 0.3418, 0.3011, 0.3206, 0.3307, 0.3169, 0.342, 0.3397, 0.3128, 0.3506, 0.7073, 0.3101, 0.7153, 0.2654, 0.7299, 0.2564, 0.7359, 0.3121, 0.3049, 0.2611, 0.3205, 0.2703, 0.3307, 0.3169, 0.3011, 0.3206, 0.7153, 0.2654, 0.6764, 0.2332, 0.6982, 0.2169, 0.7299, 0.2564, 0.3374, 0.2192, 0.3603, 0.2359, 0.3205, 0.2703, 0.3049, 0.2611, 0.6764, 0.2332, 0.6474, 0.2005, 0.6631, 0.1907, 0.6982, 0.2169, 0.3735, 0.1919, 0.3897, 0.2019, 0.3603, 0.2359, 0.3374, 0.2192, 0.6269, 0.01561, 0.6494, 0.02238, 0.6605, 0.07608, 0.6214, 0.04809, 0.3768, 0.0753, 0.3888, 0.02159, 0.4113, 0.01513, 0.4164, 0.04763, 0.5675, 0.000144, 0.6269, 0.01561, 0.6214, 0.04809, 0.5772, 0.0328, 0.4164, 0.04763, 0.4113, 0.01513, 0.4706, 0.000144, 0.4608, 0.03266, 0.5189, 0.02489, 0.5675, 0.000144, 0.5772, 0.0328, 0.5474, 0.04172, 0.4608, 0.03266, 0.4706, 0.000144, 0.5189, 0.02489, 0.4905, 0.04167, 0.5403, 0.05381, 0.5189, 0.05029, 0.5189, 0.02489, 0.5474, 0.04172, 0.5189, 0.02489, 0.5189, 0.05029, 0.4976, 0.05377, 0.4905, 0.04167, 0.5519, 0.05834, 0.5403, 0.05381, 0.5474, 0.04172, 0.5581, 0.05387, 0.4905, 0.04167, 0.4976, 0.05377, 0.486, 0.05827, 0.4798, 0.05378, 0.5551, 0.0619, 0.5519, 0.05834, 0.5581, 0.05387, 0.577, 0.058, 0.4798, 0.05378, 0.486, 0.05827, 0.4828, 0.06183, 0.4609, 0.05785, 0.5638, 0.07659, 0.5551, 0.0619, 0.577, 0.058, 0.6117, 0.07827, 0.4609, 0.05785, 0.4828, 0.06183, 0.474, 0.07651, 0.4259, 0.07799, 0.577, 0.058, 0.5772, 0.0328, 0.6214, 0.04809, 0.6117, 0.07827, 0.4164, 0.04763, 0.4608, 0.03266, 0.4609, 0.05785, 0.4259, 0.07799, 0.577, 0.058, 0.5581, 0.05387, 0.5474, 0.04172, 0.5772, 0.0328, 0.4905, 0.04167, 0.4798, 0.05378, 0.4609, 0.05785, 0.4608, 0.03266, 0.6267, 0.1114, 0.6117, 0.07827, 0.6214, 0.04809, 0.6605, 0.07608, 0.4164, 0.04763, 0.4259, 0.07799, 0.4106, 0.1112, 0.3768, 0.0753, 0.5831, 0.1085, 0.5638, 0.07659, 0.6117, 0.07827, 0.6267, 0.1114, 0.4259, 0.07799, 0.474, 0.07651, 0.4545, 0.1085, 0.4106, 0.1112, 0.5961, 0.1334, 0.6295, 0.1305, 0.6235, 0.1468, 0.6012, 0.1479, 0.4137, 0.1472, 0.4076, 0.1306, 0.4414, 0.1336, 0.4363, 0.1482, 0.5831, 0.1085, 0.6267, 0.1114, 0.6295, 0.1305, 0.5961, 0.1334, 0.4076, 0.1306, 0.4106, 0.1112, 0.4545, 0.1085, 0.4414, 0.1336, 0.6055, 0.1651, 0.6012, 0.1479, 0.6235, 0.1468, 0.6193, 0.1598, 0.4137, 0.1472, 0.4363, 0.1482, 0.432, 0.1656, 0.418, 0.1604, 0.6055, 0.1651, 0.6193, 0.1598, 0.6631, 0.1907, 0.6474, 0.2005, 0.3735, 0.1919, 0.418, 0.1604, 0.432, 0.1656, 0.3897, 0.2019, 0.9459, 0.07957, 0.8862, 0.1218, 0.8491, 0.09973, 0.8918, 0.03692, 0.1831, 0.09213, 0.1413, 0.1125, 0.07896, 0.06072, 0.1423, 0.02147, 0.8918, 0.03692, 0.8491, 0.09973, 0.7885, 0.08083, 0.8056, 0.01079, 0.2464, 0.07651, 0.1831, 0.09213, 0.1423, 0.02147, 0.2326, 0.003484, 0.8056, 0.01079, 0.7885, 0.08083, 0.687, 0.0772, 0.6724, 0.0222, 0.3499, 0.07596, 0.2464, 0.07651, 0.2326, 0.003484, 0.366, 0.02099, 0.6724, 0.0222, 0.687, 0.0772, 0.6605, 0.07608, 0.6494, 0.02238, 0.3768, 0.0753, 0.3499, 0.07596, 0.366, 0.02099, 0.3888, 0.02159, 0.6267, 0.1114, 0.6605, 0.07608, 0.687, 0.0772, 0.6295, 0.1305, 0.3499, 0.07596, 0.3768, 0.0753, 0.4106, 0.1112, 0.4076, 0.1306, 0.7299, 0.2564, 0.6982, 0.2169, 0.7602, 0.1932, 0.789, 0.2333, 0.2716, 0.1939, 0.3374, 0.2192, 0.3049, 0.2611, 0.2413, 0.237, 0.9945, 0.1677, 0.9091, 0.1833, 0.8862, 0.1218, 0.9459, 0.07957, 0.1413, 0.1125, 0.1079, 0.1791, 0.01183, 0.1554, 0.07896, 0.06072, 0.9117, 0.4024, 0.8629, 0.3386, 0.8941, 0.3019, 0.9629, 0.3448, 0.1238, 0.3155, 0.1606, 0.3568, 0.1064, 0.4327, 0.04397, 0.367, 0.9629, 0.3448, 0.8941, 0.3019, 0.9154, 0.2598, 0.9999, 0.2546, 0.09896, 0.267, 0.1238, 0.3155, 0.04397, 0.367, 0.000144, 0.2591, 0.9999, 0.2546, 0.9154, 0.2598, 0.9091, 0.1833, 0.9945, 0.1677, 0.1079, 0.1791, 0.09896, 0.267, 0.000144, 0.2591, 0.01183, 0.1554, 0.7495, 0.3347, 0.7359, 0.3121, 0.7663, 0.3008, 0.7892, 0.3137, 0.2674, 0.3101, 0.3011, 0.3206, 0.2882, 0.3465, 0.243, 0.3256, 0.7892, 0.3137, 0.7663, 0.3008, 0.8153, 0.2764, 0.8462, 0.2934, 0.2131, 0.2852, 0.2674, 0.3101, 0.243, 0.3256, 0.1785, 0.305, 0.8462, 0.2934, 0.8153, 0.2764, 0.845, 0.2564, 0.8735, 0.2659, 0.1797, 0.2633, 0.2131, 0.2852, 0.1785, 0.305, 0.1471, 0.2743, 0.8735, 0.2659, 0.845, 0.2564, 0.8591, 0.2282, 0.887, 0.2338, 0.1628, 0.2317, 0.1797, 0.2633, 0.1471, 0.2743, 0.1315, 0.2376, 0.8424, 0.1952, 0.875, 0.1847, 0.887, 0.2338, 0.8591, 0.2282, 0.1315, 0.2376, 0.1452, 0.1827, 0.1768, 0.1962, 0.1628, 0.2317, 0.9091, 0.1833, 0.9154, 0.2598, 0.887, 0.2338, 0.875, 0.1847, 0.1315, 0.2376, 0.09896, 0.267, 0.1079, 0.1791, 0.1452, 0.1827, 0.9154, 0.2598, 0.8941, 0.3019, 0.8735, 0.2659, 0.887, 0.2338, 0.1471, 0.2743, 0.1238, 0.3155, 0.09896, 0.267, 0.1315, 0.2376, 0.8941, 0.3019, 0.8629, 0.3386, 0.8462, 0.2934, 0.8735, 0.2659, 0.1785, 0.305, 0.1606, 0.3568, 0.1238, 0.3155, 0.1471, 0.2743, 0.8629, 0.3386, 0.7943, 0.3641, 0.7892, 0.3137, 0.8462, 0.2934, 0.243, 0.3256, 0.2398, 0.3826, 0.1606, 0.3568, 0.1785, 0.305, 0.7702, 0.3795, 0.7495, 0.3347, 0.7892, 0.3137, 0.7943, 0.3641, 0.243, 0.3256, 0.2882, 0.3465, 0.2681, 0.3987, 0.2398, 0.3826, 0.8455, 0.45, 0.7943, 0.3641, 0.8629, 0.3386, 0.9117, 0.4024, 0.1606, 0.3568, 0.2398, 0.3826, 0.1853, 0.4841, 0.1064, 0.4327, 0.8159, 0.4454, 0.7706, 0.4443, 0.7557, 0.4186, 0.7702, 0.3795, 0.287, 0.4429, 0.2714, 0.4733, 0.2193, 0.4772, 0.2681, 0.3987, 0.8159, 0.4454, 0.7702, 0.3795, 0.7943, 0.3641, 0.8455, 0.45, 0.2398, 0.3826, 0.2681, 0.3987, 0.2193, 0.4772, 0.1853, 0.4841, 0.8198, 0.4681, 0.8159, 0.4454, 0.8455, 0.45, 0.1853, 0.4841, 0.2193, 0.4772, 0.2159, 0.5036, 0.7359, 0.3121, 0.7299, 0.2564, 0.789, 0.2333, 0.7663, 0.3008, 0.2413, 0.237, 0.3049, 0.2611, 0.3011, 0.3206, 0.2674, 0.3101, 0.789, 0.2333, 0.8096, 0.2339, 0.8153, 0.2764, 0.7663, 0.3008, 0.2131, 0.2852, 0.2192, 0.2374, 0.2413, 0.237, 0.2674, 0.3101, 0.8096, 0.2339, 0.8293, 0.2196, 0.845, 0.2564, 0.8153, 0.2764, 0.1797, 0.2633, 0.1991, 0.2225, 0.2192, 0.2374, 0.2131, 0.2852, 0.8424, 0.1952, 0.8591, 0.2282, 0.845, 0.2564, 0.8293, 0.2196, 0.1797, 0.2633, 0.1628, 0.2317, 0.1768, 0.1962, 0.1991, 0.2225, 0.687, 0.0772, 0.7885, 0.08083, 0.7865, 0.1176, 0.7155, 0.1397, 0.2467, 0.1148, 0.2464, 0.07651, 0.3499, 0.07596, 0.3195, 0.1394, 0.7602, 0.1932, 0.7155, 0.1397, 0.7865, 0.1176, 0.7855, 0.1523, 0.2467, 0.1148, 0.3195, 0.1394, 0.2716, 0.1939, 0.246, 0.151, 0.6982, 0.2169, 0.6631, 0.1907, 0.7155, 0.1397, 0.7602, 0.1932, 0.3195, 0.1394, 0.3735, 0.1919, 0.3374, 0.2192, 0.2716, 0.1939, 0.6631, 0.1907, 0.6235, 0.1468, 0.6295, 0.1305, 0.7155, 0.1397, 0.4076, 0.1306, 0.4137, 0.1472, 0.3735, 0.1919, 0.3195, 0.1394, 0.6295, 0.1305, 0.687, 0.0772, 0.7155, 0.1397, 0.3195, 0.1394, 0.3499, 0.07596, 0.4076, 0.1306, 0.6631, 0.1907, 0.6193, 0.1598, 0.6235, 0.1468, 0.4137, 0.1472, 0.418, 0.1604, 0.3735, 0.1919, 0.8424, 0.1952, 0.8374, 0.1564, 0.8582, 0.1378, 0.875, 0.1847, 0.1717, 0.1323, 0.1966, 0.1552, 0.1768, 0.1962, 0.1452, 0.1827, 0.9091, 0.1833, 0.875, 0.1847, 0.8582, 0.1378, 0.8862, 0.1218, 0.1717, 0.1323, 0.1452, 0.1827, 0.1079, 0.1791, 0.1413, 0.1125, 0.7855, 0.1523, 0.7865, 0.1176, 0.8582, 0.1378, 0.8374, 0.1564, 0.1717, 0.1323, 0.2467, 0.1148, 0.246, 0.151, 0.1966, 0.1552, 0.7885, 0.08083, 0.8491, 0.09973, 0.8582, 0.1378, 0.7865, 0.1176, 0.1717, 0.1323, 0.1831, 0.09213, 0.2464, 0.07651, 0.2467, 0.1148, 0.8862, 0.1218, 0.8582, 0.1378, 0.8491, 0.09973, 0.1831, 0.09213, 0.1717, 0.1323, 0.1413, 0.1125, 0.5062, 0.9049, 0.4324, 0.8949, 0.4388, 0.8702, 0.4911, 0.8817, 0.3159, 0.8682, 0.3216, 0.8932, 0.2472, 0.9012, 0.263, 0.8783, 0.5062, 0.9049, 0.4911, 0.8817, 0.5728, 0.8605, 0.6048, 0.8799, 0.1815, 0.8547, 0.263, 0.8783, 0.2472, 0.9012, 0.1487, 0.8733, 0.6048, 0.8799, 0.5728, 0.8605, 0.5864, 0.794, 0.62, 0.7916, 0.1697, 0.7875, 0.1815, 0.8547, 0.1487, 0.8733, 0.1361, 0.7841, 0.62, 0.7916, 0.5864, 0.794, 0.549, 0.7464, 0.5638, 0.7392, 0.2087, 0.7409, 0.1697, 0.7875, 0.1361, 0.7841, 0.1941, 0.7332, 0.5638, 0.7392, 0.549, 0.7464, 0.5003, 0.7117, 0.5083, 0.6977, 0.2584, 0.7075, 0.2087, 0.7409, 0.1941, 0.7332, 0.2508, 0.6932, 0.5083, 0.6977, 0.5003, 0.7117, 0.4386, 0.6807, 0.4348, 0.6589, 0.321, 0.678, 0.2584, 0.7075, 0.2508, 0.6932, 0.3253, 0.6562, 0.5003, 0.7117, 0.5057, 0.7309, 0.453, 0.7, 0.4386, 0.6807, 0.3061, 0.697, 0.2525, 0.7266, 0.2584, 0.7075, 0.321, 0.678, 0.549, 0.7464, 0.5429, 0.7558, 0.5057, 0.7309, 0.5003, 0.7117, 0.2525, 0.7266, 0.2146, 0.7504, 0.2087, 0.7409, 0.2584, 0.7075, 0.5864, 0.794, 0.5681, 0.7874, 0.5429, 0.7558, 0.549, 0.7464, 0.2146, 0.7504, 0.1883, 0.7814, 0.1697, 0.7875, 0.2087, 0.7409, 0.5728, 0.8605, 0.5555, 0.8264, 0.5681, 0.7874, 0.5864, 0.794, 0.1883, 0.7814, 0.1998, 0.8209, 0.1815, 0.8547, 0.1697, 0.7875, 0.4911, 0.8817, 0.5012, 0.8444, 0.5555, 0.8264, 0.5728, 0.8605, 0.1998, 0.8209, 0.2538, 0.8405, 0.263, 0.8783, 0.1815, 0.8547, 0.4911, 0.8817, 0.4388, 0.8702, 0.4578, 0.84, 0.5012, 0.8444, 0.2976, 0.8374, 0.3159, 0.8682, 0.263, 0.8783, 0.2538, 0.8405, 0.7602, 0.1932, 0.7855, 0.1523, 0.796, 0.177, 0.7832, 0.1874, 0.2336, 0.1756, 0.246, 0.151, 0.2716, 0.1939, 0.247, 0.1871, 0.391, 0.6119, 0.4348, 0.6589, 0.4386, 0.6807, 0.3948, 0.6861, 0.321, 0.678, 0.3253, 0.6562, 0.3699, 0.6102, 0.3648, 0.6844, 0.789, 0.2333, 0.7602, 0.1932, 0.7832, 0.1874, 0.8096, 0.2339, 0.247, 0.1871, 0.2716, 0.1939, 0.2413, 0.237, 0.2192, 0.2374, 0.3917, 0.8621, 0.4016, 0.8415, 0.4388, 0.8702, 0.4324, 0.8949, 0.3159, 0.8682, 0.354, 0.8403, 0.3634, 0.8613, 0.3216, 0.8932, 0.4386, 0.6807, 0.453, 0.7, 0.435, 0.7183, 0.3948, 0.6861, 0.3237, 0.7157, 0.3061, 0.697, 0.321, 0.678, 0.3648, 0.6844, 0.4337, 0.7297, 0.3847, 0.7103, 0.3948, 0.6861, 0.435, 0.7183, 0.3648, 0.6844, 0.3744, 0.709, 0.3247, 0.7272, 0.3237, 0.7157, 0.411, 0.7477, 0.3847, 0.7103, 0.4337, 0.7297, 0.4278, 0.7428, 0.3247, 0.7272, 0.3744, 0.709, 0.347, 0.7458, 0.3303, 0.7405, 0.4181, 0.7849, 0.3847, 0.7954, 0.3847, 0.7103, 0.411, 0.7477, 0.3744, 0.709, 0.3723, 0.7945, 0.339, 0.7831, 0.347, 0.7458, 0.4016, 0.8415, 0.3847, 0.7954, 0.4181, 0.7849, 0.4313, 0.8175, 0.339, 0.7831, 0.3723, 0.7945, 0.354, 0.8403, 0.3248, 0.8155, 0.4388, 0.8702, 0.4016, 0.8415, 0.4313, 0.8175, 0.4578, 0.84, 0.3248, 0.8155, 0.354, 0.8403, 0.3159, 0.8682, 0.2976, 0.8374, 0.8096, 0.2339, 0.8163, 0.2031, 0.8251, 0.2098, 0.8293, 0.2196, 0.1998, 0.2148, 0.2098, 0.2062, 0.2192, 0.2374, 0.1991, 0.2225, 0.8096, 0.2339, 0.7832, 0.1874, 0.8022, 0.1846, 0.8163, 0.2031, 0.2265, 0.1831, 0.247, 0.1871, 0.2192, 0.2374, 0.2098, 0.2062, 0.7832, 0.1874, 0.796, 0.177, 0.8022, 0.1846, 0.2265, 0.1831, 0.2336, 0.1756, 0.247, 0.1871, 0.4578, 0.84, 0.4313, 0.8175, 0.4485, 0.8046, 0.4734, 0.8247, 0.3079, 0.802, 0.3248, 0.8155, 0.2976, 0.8374, 0.2824, 0.8215, 0.4313, 0.8175, 0.4181, 0.7849, 0.4359, 0.7796, 0.4485, 0.8046, 0.3212, 0.7772, 0.339, 0.7831, 0.3248, 0.8155, 0.3079, 0.802, 0.4181, 0.7849, 0.411, 0.7477, 0.4237, 0.7542, 0.4359, 0.7796, 0.3341, 0.752, 0.347, 0.7458, 0.339, 0.7831, 0.3212, 0.7772, 0.411, 0.7477, 0.4278, 0.7428, 0.4379, 0.7498, 0.4237, 0.7542, 0.3199, 0.7473, 0.3303, 0.7405, 0.347, 0.7458, 0.3341, 0.752, 0.4278, 0.7428, 0.4337, 0.7297, 0.4454, 0.732, 0.4379, 0.7498, 0.3129, 0.7292, 0.3247, 0.7272, 0.3303, 0.7405, 0.3199, 0.7473, 0.4337, 0.7297, 0.435, 0.7183, 0.441, 0.7244, 0.4454, 0.732, 0.3175, 0.7217, 0.3237, 0.7157, 0.3247, 0.7272, 0.3129, 0.7292, 0.435, 0.7183, 0.453, 0.7, 0.4553, 0.7137, 0.441, 0.7244, 0.3035, 0.7107, 0.3061, 0.697, 0.3237, 0.7157, 0.3175, 0.7217, 0.5012, 0.8444, 0.4578, 0.84, 0.4734, 0.8247, 0.5125, 0.8288, 0.2824, 0.8215, 0.2976, 0.8374, 0.2538, 0.8405, 0.243, 0.8246, 0.5555, 0.8264, 0.5012, 0.8444, 0.5125, 0.8288, 0.5509, 0.8118, 0.243, 0.8246, 0.2538, 0.8405, 0.1998, 0.8209, 0.2048, 0.8064, 0.5681, 0.7874, 0.5555, 0.8264, 0.5509, 0.8118, 0.5521, 0.7877, 0.2048, 0.8064, 0.1998, 0.8209, 0.1883, 0.7814, 0.2043, 0.7822, 0.5429, 0.7558, 0.5681, 0.7874, 0.5521, 0.7877, 0.5394, 0.7645, 0.2043, 0.7822, 0.1883, 0.7814, 0.2146, 0.7504, 0.2178, 0.7593, 0.5057, 0.7309, 0.5429, 0.7558, 0.5394, 0.7645, 0.5084, 0.7431, 0.2178, 0.7593, 0.2146, 0.7504, 0.2525, 0.7266, 0.2494, 0.7387, 0.453, 0.7, 0.5057, 0.7309, 0.5084, 0.7431, 0.4553, 0.7137, 0.2494, 0.7387, 0.2525, 0.7266, 0.3061, 0.697, 0.3035, 0.7107, 0.4379, 0.7498, 0.4454, 0.732, 0.4708, 0.7484, 0.4548, 0.7617, 0.287, 0.745, 0.3129, 0.7292, 0.3199, 0.7473, 0.3027, 0.7587, 0.4548, 0.7617, 0.4708, 0.7484, 0.4889, 0.7705, 0.4754, 0.7839, 0.2683, 0.7667, 0.287, 0.745, 0.3027, 0.7587, 0.2814, 0.7805, 0.4754, 0.7839, 0.4889, 0.7705, 0.5037, 0.7876, 0.4945, 0.8025, 0.253, 0.7834, 0.2683, 0.7667, 0.2814, 0.7805, 0.2618, 0.7986, 0.4945, 0.8025, 0.5037, 0.7876, 0.5186, 0.7916, 0.5168, 0.8073, 0.2379, 0.787, 0.253, 0.7834, 0.2618, 0.7986, 0.2392, 0.8029, 0.5125, 0.8288, 0.4734, 0.8247, 0.4945, 0.8025, 0.5168, 0.8073, 0.2618, 0.7986, 0.2824, 0.8215, 0.243, 0.8246, 0.2392, 0.8029, 0.4485, 0.8046, 0.4754, 0.7839, 0.4945, 0.8025, 0.4734, 0.8247, 0.2618, 0.7986, 0.2814, 0.7805, 0.3079, 0.802, 0.2824, 0.8215, 0.4485, 0.8046, 0.4359, 0.7796, 0.4548, 0.7617, 0.4754, 0.7839, 0.3027, 0.7587, 0.3212, 0.7772, 0.3079, 0.802, 0.2814, 0.7805, 0.4379, 0.7498, 0.4548, 0.7617, 0.4359, 0.7796, 0.4237, 0.7542, 0.3212, 0.7772, 0.3027, 0.7587, 0.3199, 0.7473, 0.3341, 0.752, 0.441, 0.7244, 0.4553, 0.7137, 0.4708, 0.7484, 0.4454, 0.732, 0.287, 0.745, 0.3035, 0.7107, 0.3175, 0.7217, 0.3129, 0.7292, 0.5084, 0.7431, 0.4889, 0.7705, 0.4708, 0.7484, 0.4553, 0.7137, 0.287, 0.745, 0.2683, 0.7667, 0.2494, 0.7387, 0.3035, 0.7107, 0.5394, 0.7645, 0.5037, 0.7876, 0.4889, 0.7705, 0.5084, 0.7431, 0.2683, 0.7667, 0.253, 0.7834, 0.2178, 0.7593, 0.2494, 0.7387, 0.5521, 0.7877, 0.5186, 0.7916, 0.5037, 0.7876, 0.5394, 0.7645, 0.253, 0.7834, 0.2379, 0.787, 0.2043, 0.7822, 0.2178, 0.7593, 0.5509, 0.8118, 0.5168, 0.8073, 0.5186, 0.7916, 0.5521, 0.7877, 0.2379, 0.787, 0.2392, 0.8029, 0.2048, 0.8064, 0.2043, 0.7822, 0.5125, 0.8288, 0.5168, 0.8073, 0.5509, 0.8118, 0.2048, 0.8064, 0.2392, 0.8029, 0.243, 0.8246, 0.5083, 0.6977, 0.4348, 0.6589, 0.4841, 0.6288, 0.5434, 0.6835, 0.2769, 0.6251, 0.3253, 0.6562, 0.2508, 0.6932, 0.2161, 0.6781, 0.5638, 0.7392, 0.5083, 0.6977, 0.5434, 0.6835, 0.5811, 0.7269, 0.2161, 0.6781, 0.2508, 0.6932, 0.1941, 0.7332, 0.1772, 0.7204, 0.62, 0.7916, 0.5638, 0.7392, 0.5811, 0.7269, 0.6167, 0.76, 0.1772, 0.7204, 0.1941, 0.7332, 0.1361, 0.7841, 0.1404, 0.7524, 0.7075, 0.7599, 0.62, 0.7916, 0.6167, 0.76, 0.6606, 0.7412, 0.1404, 0.7524, 0.1361, 0.7841, 0.04953, 0.7488, 0.09704, 0.7321, 0.7455, 0.6521, 0.7075, 0.7599, 0.6606, 0.7412, 0.6773, 0.6704, 0.09704, 0.7321, 0.04953, 0.7488, 0.01941, 0.6397, 0.08356, 0.662, 0.7408, 0.5724, 0.7455, 0.6521, 0.6773, 0.6704, 0.6714, 0.5927, 0.08356, 0.662, 0.01941, 0.6397, 0.03366, 0.5644, 0.09282, 0.5899, 0.6773, 0.6704, 0.5434, 0.6835, 0.4841, 0.6288, 0.6714, 0.5927, 0.2769, 0.6251, 0.2161, 0.6781, 0.08356, 0.662, 0.09282, 0.5899, 0.6773, 0.6704, 0.6606, 0.7412, 0.5811, 0.7269, 0.5434, 0.6835, 0.1772, 0.7204, 0.09704, 0.7321, 0.08356, 0.662, 0.2161, 0.6781, 0.6606, 0.7412, 0.6167, 0.76, 0.5811, 0.7269, 0.1772, 0.7204, 0.1404, 0.7524, 0.09704, 0.7321, 0.8424, 0.1952, 0.8293, 0.2196, 0.8346, 0.2069, 0.8347, 0.207, 0.03366, 0.5644, 0.05122, 0.5227, 0.145, 0.5626, 0.09282, 0.5899, 0.6204, 0.5657, 0.6714, 0.5927, 0.4841, 0.6288, 0.4981, 0.5523, 0.2769, 0.6251, 0.09282, 0.5899, 0.145, 0.5626, 0.2642, 0.5501, 0.391, 0.6119, 0.4981, 0.5523, 0.4841, 0.6288, 0.4348, 0.6589, 0.2769, 0.6251, 0.2642, 0.5501, 0.3699, 0.6102, 0.3253, 0.6562])
me_suzanne.materials.append(mat_material_003)
me_suzanne.update()

# ---- objects
ob_light = bpy.data.objects.new('Light', light_light)
ob_camera = bpy.data.objects.new('Camera', cam_camera)
ob_sphere_002 = bpy.data.objects.new('Sphere.002', me_sphere_003)
ob_torus = bpy.data.objects.new('Torus', me_torus)
ob_suzanne = bpy.data.objects.new('Suzanne', me_suzanne)

# ---- transforms, parenting, visibility, modifiers, constraints
ob_light.location = (0.5804, -0.2986, 0.0)
ob_light.lock_rotations_4d = False
ob_light.empty_display_type = 'ARROWS'
ob_light.color = (0.0, 0.0, 0.0, 0.0)
ob_light.lineart.crease_threshold = 0.0
ob_camera.location = (0.0, 0.0, 0.0)
ob_camera.lock_rotations_4d = False
ob_camera.empty_display_type = 'ARROWS'
ob_camera.color = (0.0, 0.0, 0.0, 0.0)
ob_camera.display_type = 'WIRE'
ob_camera.lineart.crease_threshold = 0.0
ob_sphere_002.location = (-0.9067, 0.3351, -3.644)
ob_sphere_002.rotation_euler = (0.5416, -0.3006, 1.411)
ob_torus.location = (-0.2504, -0.03892, -3.259)
ob_torus.rotation_euler = (0.7931, 0.3892, 0.659)
ob_torus.scale = (0.5156, 0.5156, 0.5156)
ob_suzanne.location = (0.553, -0.1473, -2.682)
ob_suzanne.rotation_euler = (-0.7891, -0.8245, -1.251)
ob_suzanne.scale = (0.5758, 0.5758, 0.5758)

# ---- collection membership
col_collection.objects.link(ob_light)
col_collection.objects.link(ob_camera)
col_collection.objects.link(ob_sphere_002)
col_collection.objects.link(ob_torus)
col_collection.objects.link(ob_suzanne)

# ---- scene / render settings (as saved in the file)
scene.camera = ob_camera
scene.frame_start = 1; scene.frame_end = 250; scene.frame_set(1)
scene.render.engine = 'BLENDER_EEVEE_NEXT'
scene.cycles.sampling_pattern = 'TABULATED_SOBOL'
scene.view_settings.view_transform = 'Filmic'
bpy.context.view_layer.update()
